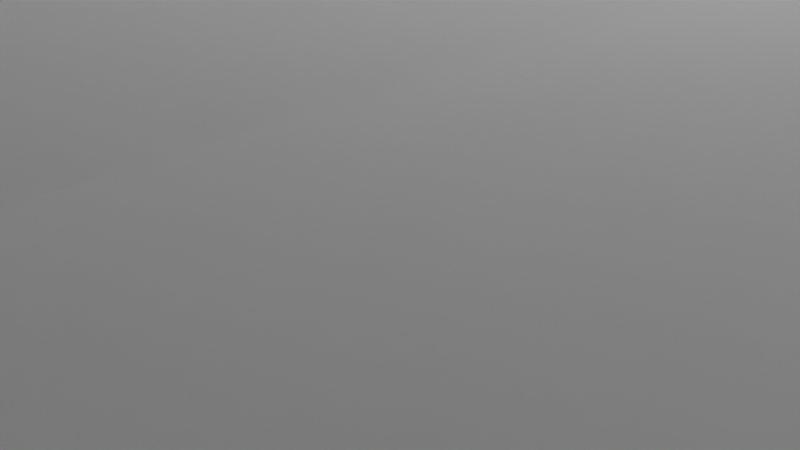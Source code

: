 # Source: blndr-cs.blend  (saved by Blender 4.2.66; exported with 4.5.12 LTS)
import bpy
from mathutils import Matrix  # noqa: F401  (used for matrix-valued properties, if any)

bpy.ops.wm.read_factory_settings(use_empty=True)
scene = bpy.context.scene
scene.name = 'Scene'

# ---- collections
col_collection = bpy.data.collections.new('Collection'); scene.collection.children.link(col_collection)
col_ref_img = bpy.data.collections.new('ref_img'); scene.collection.children.link(col_ref_img)
col_casa = bpy.data.collections.new('casa'); scene.collection.children.link(col_casa)
col_telattice = bpy.data.collections.new('telattice'); scene.collection.children.link(col_telattice)
col_telattice_001 = bpy.data.collections.new('telattice.001'); scene.collection.children.link(col_telattice_001)

# ---- world
world_world = bpy.data.worlds.new('World'); scene.world = world_world
world_world.use_nodes = True; world_world.node_tree.nodes.clear()
_N = world_world.node_tree.nodes; _L = world_world.node_tree.links
n0 = _N.new('ShaderNodeOutputWorld'); n0.name = 'World Output'; n0.location = (300, 300)
n1 = _N.new('ShaderNodeBackground'); n1.name = 'Background'; n1.location = (10, 300)
n1.inputs[0].default_value = (0.05088, 0.05088, 0.05088, 1.0)
_L.new(n1.outputs[0], n0.inputs[0])
n0.is_active_output = True
world_world.color = (0.05088, 0.05088, 0.05088)
world_world.sun_shadow_jitter_overblur = 0.0

# ---- cameras
cam_camera = bpy.data.cameras.new('Camera')
cam_camera.clip_end = 100.0
cam_camera.ortho_scale = 7.314

# ---- lights
light_light = bpy.data.lights.new('Light', 'POINT')
light_light.energy = 1000.0
light_light.shadow_soft_size = 0.1

# ---- meshes
me_cube_001 = bpy.data.meshes.new('Cube.001')
me_cube_001.from_pydata([(-9.99, -4.5, -3.0), (-9.99, -4.5, 3.0), (-9.99, 4.5, -3.0), (-9.99, 4.5, 3.0), (0.0, 4.5, -3.0), (0.0, 4.5, 3.0), (0.0, -4.5, -3.0), (0.0, -4.5, 3.0), (-9.99, -4.5, -2.33), (-9.99, 4.5, -2.33), (0.0, -4.5, -2.33), (0.0, 4.5, -2.33), (-1.283, 4.5, -3.0), (-1.283, -4.5, 3.0), (-1.283, 4.5, 3.0), (-1.283, 4.5, -2.33), (-1.283, -4.5, -2.33), (-9.99, 4.5, -2.665), (0.0, -4.5, -2.665), (0.0, 4.5, -2.665), (-9.99, -4.5, -2.665), (-1.283, -4.5, -2.665), (-1.283, 4.5, -2.665), (-1.283, -4.5, -3.0), (-1.283, -5.001, -3.0), (0.0, -5.001, -3.0), (0.0, -5.001, -2.665), (-1.283, -5.001, -2.665), (-11.05, -5.346, -2.996), (-11.05, -5.346, -2.332), (-11.05, 5.346, -2.996), (-11.05, 5.346, -2.332), (0.0, 5.346, -2.996), (0.0, 5.346, -2.332), (-1.282, 5.346, -2.996), (-1.282, -5.346, -2.332), (-1.282, 5.346, -2.332), (-1.282, -5.346, -2.996), (0.0, -4.506, -2.332), (-9.005, -5.006, -2.997), (-9.005, -5.346, -2.996), (-9.99, -4.5, -0.3791), (-9.99, 4.5, -0.3791), (0.0, -4.5, -0.3791), (0.0, 4.5, -0.3791), (-1.283, 4.5, -0.3791), (-1.283, -4.5, -0.3791), (-9.99, 4.5, -0.3791), (-9.99, 4.5, -2.33), (0.0, -4.5, -0.3791), (0.0, -4.5, -2.33), (0.0, 4.5, -0.3791), (0.0, 4.5, -2.33), (-1.283, 4.5, -2.33), (-1.283, -4.5, -2.33), (-9.99, -4.5, -2.33), (-1.283, 4.5, -0.3791), (-1.283, -4.5, -0.3791), (-9.99, -4.5, -0.3791), (-10.43, 4.82, -0.6975), (-10.43, 4.82, -2.33), (0.0, -4.82, -0.6975), (0.0, -4.82, -2.33), (0.0, 4.82, -0.6975), (0.0, 4.82, -2.33), (-1.107, 4.82, -2.33), (-1.107, -4.82, -2.33), (-10.43, -4.82, -2.33), (-1.107, 4.82, -0.6975), (-1.107, -4.82, -0.6975), (-10.43, -4.82, -0.6975)], [(33, 38)], [(41, 1, 3, 42), (46, 13, 1, 41), (14, 3, 1, 13), (12, 4, 6, 23), (45, 14, 5, 44), (22, 15, 11, 19), (21, 16, 8, 20), (20, 8, 9, 17), (18, 10, 16, 21), (17, 9, 15, 22), (42, 3, 14, 45), (2, 12, 23, 0), (5, 14, 13, 7), (43, 7, 13, 46), (2, 17, 22, 12), (34, 12, 2, 30), (0, 20, 17, 2), (23, 21, 20, 0), (12, 22, 19, 4), (18, 21, 27, 26), (32, 4, 12, 34), (31, 9, 15, 36), (25, 26, 27, 24), (21, 23, 24, 27), (23, 6, 25, 24), (30, 2, 0, 28), (37, 35, 29, 28, 40), (28, 29, 31, 30), (34, 36, 33, 32), (30, 31, 36, 34), (16, 35, 27, 21), (31, 29, 8, 9), (37, 35, 27, 24), (35, 16, 8, 29), (0, 23, 24, 39), (36, 15, 11, 33), (39, 24, 37, 40), (40, 28, 0, 39), (8, 16, 54, 55), (45, 44, 51, 56), (16, 10, 50, 54), (11, 15, 53, 52), (42, 45, 56, 47), (57, 58, 70, 69), (54, 50, 62, 66), (52, 53, 65, 64), (56, 51, 63, 68), (53, 48, 60, 65), (46, 41, 58, 57), (9, 8, 55, 48), (43, 46, 57, 49), (41, 42, 47, 58), (15, 9, 48, 53), (62, 61, 69, 66), (60, 59, 68, 65), (65, 68, 63, 64), (66, 69, 70, 67), (67, 70, 59, 60), (55, 54, 66, 67), (49, 57, 69, 61), (58, 47, 59, 70), (48, 55, 67, 60), (47, 56, 68, 59)])
_uv = me_cube_001.uv_layers.new(name='UVMap')
_uv.uv.foreach_set('vector', [0.4832, 0.0, 0.625, 0.0, 0.625, 0.25, 0.4832, 0.25, 0.4832, 0.891, 0.625, 0.891, 0.625, 1.0, 0.4832, 1.0, 0.766, 0.5, 0.875, 0.5, 0.875, 0.75, 0.766, 0.75, 0.234, 0.5, 0.25, 0.5, 0.25, 0.75, 0.234, 0.75, 0.4832, 0.359, 0.625, 0.359, 0.625, 0.375, 0.4832, 0.375, 0.3881, 0.359, 0.4013, 0.359, 0.4013, 0.375, 0.3881, 0.375, 0.3881, 0.891, 0.4013, 0.891, 0.4013, 1.0, 0.3881, 1.0, 0.3881, 0.0, 0.4013, 0.0, 0.4013, 0.25, 0.3881, 0.25, 0.3881, 0.875, 0.4013, 0.875, 0.4013, 0.891, 0.3881, 0.891, 0.3881, 0.25, 0.4013, 0.25, 0.4013, 0.359, 0.3881, 0.359, 0.4832, 0.25, 0.625, 0.25, 0.625, 0.359, 0.4832, 0.359, 0.125, 0.5, 0.234, 0.5, 0.234, 0.75, 0.125, 0.75, 0.75, 0.5, 0.766, 0.5, 0.766, 0.75, 0.75, 0.75, 0.4832, 0.875, 0.625, 0.875, 0.625, 0.891, 0.4832, 0.891, 0.375, 0.25, 0.3881, 0.25, 0.3881, 0.359, 0.375, 0.359, 0.0, 0.0, 0.0, 0.0, 0.0, 0.0, 0.0, 0.0, 0.375, 0.0, 0.3881, 0.0, 0.3881, 0.25, 0.375, 0.25, 0.375, 0.891, 0.3881, 0.891, 0.3881, 1.0, 0.375, 1.0, 0.375, 0.359, 0.3881, 0.359, 0.3881, 0.375, 0.375, 0.375, 0.3881, 0.875, 0.3881, 0.891, 0.3881, 0.891, 0.3881, 0.875, 0.0, 0.0, 0.0, 0.0, 0.0, 0.0, 0.0, 0.0, 0.0, 0.0, 0.0, 0.0, 0.0, 0.0, 0.0, 0.0, 0.375, 0.875, 0.3881, 0.875, 0.3881, 0.891, 0.375, 0.891, 0.3881, 0.891, 0.375, 0.891, 0.375, 0.891, 0.3881, 0.891, 0.234, 0.75, 0.25, 0.75, 0.25, 0.75, 0.234, 0.75, 0.0, 0.0, 0.0, 0.0, 0.0, 0.0, 0.0, 0.0, 0.375, 0.8895, 0.625, 0.8895, 0.625, 1.0, 0.375, 1.0, 0.375, 0.9768, 0.375, 1.0, 0.625, 1.0, 0.625, 0.25, 0.375, 0.25, 0.375, 0.3605, 0.625, 0.3605, 0.625, 0.375, 0.375, 0.375, 0.375, 0.25, 0.625, 0.25, 0.625, 0.3605, 0.375, 0.3605, 0.0, 0.0, 0.0, 0.0, 0.0, 0.0, 0.0, 0.0, 0.625, 0.25, 0.625, 1.0, 0.4013, 0.0, 0.4013, 0.25, 0.375, 0.8895, 0.625, 0.8895, 0.3881, 0.891, 0.375, 0.891, 0.0, 0.0, 0.0, 0.0, 0.0, 0.0, 0.0, 0.0, 0.0, 0.0, 0.0, 0.0, 0.0, 0.0, 0.0, 0.0, 0.0, 0.0, 0.0, 0.0, 0.0, 0.0, 0.0, 0.0, 0.0, 0.0, 0.0, 0.0, 0.0, 0.0, 0.0, 0.0, 0.0, 0.0, 0.0, 0.0, 0.0, 0.0, 0.0, 0.0, 0.0, 0.0, 0.0, 0.0, 0.0, 0.0, 0.0, 0.0, 0.4832, 0.359, 0.4832, 0.375, 0.4832, 0.375, 0.4832, 0.359, 0.4013, 0.891, 0.4013, 0.875, 0.4013, 0.875, 0.4013, 0.891, 0.0, 0.0, 0.0, 0.0, 0.0, 0.0, 0.0, 0.0, 0.4832, 0.25, 0.4832, 0.359, 0.4832, 0.359, 0.4832, 0.25, 0.4832, 0.891, 0.4832, 1.0, 0.4698, 1.0, 0.4698, 0.891, 0.4013, 0.891, 0.4013, 0.875, 0.4013, 0.875, 0.4013, 0.891, 0.0, 0.0, 0.0, 0.0, 0.0, 0.0, 0.0, 0.0, 0.4832, 0.359, 0.4832, 0.375, 0.4698, 0.375, 0.4698, 0.359, 0.0, 0.0, 0.0, 0.0, 0.0, 0.0, 0.0, 0.0, 0.4832, 0.891, 0.4832, 1.0, 0.4832, 1.0, 0.4832, 0.891, 0.4013, 0.25, 0.4013, 0.0, 0.4013, 0.0, 0.4013, 0.25, 0.4832, 0.875, 0.4832, 0.891, 0.4832, 0.891, 0.4832, 0.875, 0.4832, 0.0, 0.4832, 0.25, 0.4832, 0.25, 0.4832, 0.0, 0.0, 0.0, 0.0, 0.0, 0.0, 0.0, 0.0, 0.0, 0.4013, 0.875, 0.4698, 0.875, 0.4698, 0.891, 0.4013, 0.891, 0.4013, 0.25, 0.4698, 0.25, 0.4698, 0.359, 0.4013, 0.359, 0.4013, 0.359, 0.4698, 0.359, 0.4698, 0.375, 0.4013, 0.375, 0.4013, 0.891, 0.4698, 0.891, 0.4698, 1.0, 0.4013, 1.0, 0.4013, 0.0, 0.4698, 0.0, 0.4698, 0.25, 0.4013, 0.25, 0.0, 0.0, 0.0, 0.0, 0.0, 0.0, 0.0, 0.0, 0.4832, 0.875, 0.4832, 0.891, 0.4698, 0.891, 0.4698, 0.875, 0.4832, 0.0, 0.4832, 0.25, 0.4698, 0.25, 0.4698, 0.0, 0.4013, 0.25, 0.4013, 0.0, 0.4013, 0.0, 0.4013, 0.25, 0.4832, 0.25, 0.4832, 0.359, 0.4698, 0.359, 0.4698, 0.25])
me_cube_001.update()
me_cylinder = bpy.data.meshes.new('Cylinder')
me_cylinder.from_pydata([(-10.16, -3.892, -0.4287), (-9.528, -4.155, -0.4287), (-9.455, -4.082, 0.9567), (-9.265, -4.79, -0.4287), (-9.162, -4.79, 0.9567), (-9.528, -5.424, -0.4287), (-9.455, -5.497, 0.9567), (-10.16, -5.687, -0.4287), (-10.8, -5.424, -0.4287), (-11.06, -4.79, -0.4287), (-11.16, -4.79, 0.9567), (-10.8, -4.155, -0.4287), (-10.87, -4.082, 0.9567), (-10.16, -3.79, 0.9567), (-10.16, -5.79, 0.9567), (-10.87, -5.497, 0.9567), (-8.698, -4.79, 1.437), (-9.127, -3.754, 1.437), (-9.127, -5.825, 1.437), (-11.2, -3.754, 1.437), (-11.63, -4.79, 1.437), (-11.2, -5.825, 1.437), (-10.16, -6.253, 1.437), (-10.16, -3.326, 1.437), (-11.2, -3.754, 1.021), (-10.16, -3.326, 1.021), (-11.63, -4.79, 1.021), (-9.127, -5.825, 1.021), (-10.16, -6.253, 1.021), (-11.2, -5.825, 1.021), (-9.127, -3.754, 1.021), (-8.698, -4.79, 1.021), (-10.16, -3.729, 1.477), (-10.16, -5.85, 1.477), (-10.91, -5.54, 1.477), (-11.22, -4.79, 1.477), (-10.91, -4.04, 1.477), (-9.412, -5.54, 1.477), (-9.412, -4.04, 1.477), (-9.101, -4.79, 1.477), (-9.595, -4.222, 0.3302), (-9.36, -4.79, 0.3302), (-9.595, -5.357, 0.3302), (-10.96, -4.79, 0.3302), (-10.73, -4.222, 0.3302), (-10.16, -3.987, 0.3302), (-10.16, -5.592, 0.3302), (-10.73, -5.357, 0.3302), (-11.0, -3.951, -0.4287), (-11.35, -4.79, -0.4287), (-11.0, -5.628, -0.4287), (-10.16, -5.975, -0.4287), (-9.324, -5.628, -0.4287), (-8.976, -4.79, -0.4287), (-9.324, -3.951, -0.4287), (-10.16, -3.604, -0.4287), (-11.13, -3.822, -0.6589), (-11.53, -4.79, -0.6589), (-11.13, -5.757, -0.6589), (-10.16, -6.157, -0.6589), (-9.195, -5.757, -0.6589), (-8.794, -4.79, -0.6589), (-9.195, -3.822, -0.6589), (-10.16, -3.422, -0.6589), (-11.05, -3.903, -0.6972), (-11.42, -4.79, -0.6972), (-11.05, -5.676, -0.6972), (-10.16, -6.043, -0.6972), (-9.276, -5.676, -0.6972), (-8.909, -4.79, -0.6972), (-9.276, -3.903, -0.6972), (-10.16, -3.536, -0.6972), (-11.05, -3.903, -0.6972), (-11.42, -4.79, -0.6972), (-11.05, -5.676, -0.6972), (-10.16, -6.043, -0.6972), (-9.276, -5.676, -0.6972), (-8.909, -4.79, -0.6972), (-9.276, -3.903, -0.6972), (-10.16, -3.536, -0.6972), (-11.1, -3.857, -1.125), (-11.48, -4.79, -1.125), (-11.1, -5.723, -1.125), (-10.16, -6.109, -1.125), (-9.229, -5.723, -1.125), (-8.843, -4.79, -1.125), (-9.229, -3.857, -1.125), (-10.16, -3.47, -1.125), (-11.78, -4.79, -1.001), (-11.31, -5.934, -1.001), (-10.16, -3.171, -1.001), (-11.31, -3.645, -1.001), (-9.017, -3.645, -1.001), (-9.017, -5.934, -1.001), (-8.543, -4.79, -1.001), (-10.16, -6.408, -1.001), (-11.59, -3.366, -1.125), (-12.17, -4.79, -1.125), (-11.59, -6.213, -1.125), (-10.16, -6.802, -1.125), (-8.739, -6.213, -1.125), (-8.149, -4.79, -1.125), (-8.739, -3.366, -1.125), (-10.16, -2.777, -1.125), (-11.59, -3.366, -1.513), (-12.17, -4.79, -1.513), (-11.59, -6.213, -1.513), (-10.16, -6.802, -1.513), (-8.739, -6.213, -1.513), (-8.149, -4.79, -1.513), (-8.739, -3.366, -1.513), (-10.16, -2.777, -1.513), (-10.16, -4.79, 1.477), (-10.16, -4.79, -1.513)], [], [(45, 13, 2, 40), (40, 41, 3, 1), (41, 42, 5, 3), (42, 46, 7, 5), (46, 14, 15, 47), (47, 15, 10, 43), (44, 12, 13, 45), (43, 44, 11, 9), (25, 24, 19, 23), (24, 26, 20, 19), (28, 27, 18, 22), (29, 28, 22, 21), (26, 29, 21, 20), (30, 25, 23, 17), (27, 31, 16, 18), (31, 30, 17, 16), (16, 17, 38, 39), (4, 2, 30, 31), (6, 4, 31, 27), (2, 13, 25, 30), (10, 15, 29, 26), (15, 14, 28, 29), (14, 6, 27, 28), (12, 10, 26, 24), (19, 20, 35, 36), (17, 23, 32, 38), (20, 21, 34, 35), (18, 16, 39, 37), (21, 22, 33, 34), (22, 18, 37, 33), (23, 19, 36, 32), (13, 12, 24, 25), (10, 12, 44, 43), (11, 44, 45, 0), (8, 47, 43, 9), (7, 46, 47, 8), (6, 14, 46, 42), (4, 6, 42, 41), (2, 4, 41, 40), (0, 45, 40, 1), (7, 8, 50, 51), (9, 11, 48, 49), (11, 0, 55, 48), (1, 3, 53, 54), (3, 5, 52, 53), (5, 7, 51, 52), (8, 9, 49, 50), (0, 1, 54, 55), (52, 51, 59, 60), (50, 49, 57, 58), (48, 55, 63, 56), (55, 54, 62, 63), (53, 52, 60, 61), (51, 50, 58, 59), (49, 48, 56, 57), (54, 53, 61, 62), (57, 56, 64, 65), (62, 61, 69, 70), (60, 59, 67, 68), (58, 57, 65, 66), (56, 63, 71, 64), (63, 62, 70, 71), (61, 60, 68, 69), (59, 58, 66, 67), (71, 70, 78, 79), (69, 68, 76, 77), (67, 66, 74, 75), (65, 64, 72, 73), (70, 69, 77, 78), (68, 67, 75, 76), (66, 65, 73, 74), (64, 71, 79, 72), (89, 88, 81, 82), (91, 90, 87, 80), (90, 92, 86, 87), (94, 93, 84, 85), (95, 89, 82, 83), (88, 91, 80, 81), (92, 94, 85, 86), (93, 95, 83, 84), (76, 75, 95, 93), (78, 77, 94, 92), (73, 72, 91, 88), (75, 74, 89, 95), (77, 76, 93, 94), (79, 78, 92, 90), (72, 79, 90, 91), (74, 73, 88, 89), (86, 85, 101, 102), (84, 83, 99, 100), (82, 81, 97, 98), (80, 87, 103, 96), (87, 86, 102, 103), (85, 84, 100, 101), (83, 82, 98, 99), (81, 80, 96, 97), (103, 102, 110, 111), (101, 100, 108, 109), (99, 98, 106, 107), (97, 96, 104, 105), (102, 101, 109, 110), (100, 99, 107, 108), (98, 97, 105, 106), (96, 103, 111, 104), (36, 35, 112, 32), (35, 34, 33, 112), (32, 112, 39, 38), (112, 33, 37, 39), (110, 109, 113, 111), (109, 108, 107, 113), (111, 113, 105, 104), (113, 107, 106, 105)])
_uv = me_cylinder.uv_layers.new(name='UVMap')
_uv.uv.foreach_set('vector', [1.0, 0.75, 1.0, 1.0, 0.875, 1.0, 0.875, 0.75, 0.875, 0.75, 0.75, 0.75, 0.75, 0.5, 0.875, 0.5, 0.75, 0.75, 0.625, 0.75, 0.625, 0.5, 0.75, 0.5, 0.625, 0.75, 0.5, 0.75, 0.5, 0.5, 0.625, 0.5, 0.5, 0.75, 0.5, 1.0, 0.375, 1.0, 0.375, 0.75, 0.375, 0.75, 0.375, 1.0, 0.25, 1.0, 0.25, 0.75, 0.125, 0.75, 0.125, 1.0, 0.0, 1.0, 0.0, 0.75, 0.25, 0.75, 0.125, 0.75, 0.125, 0.5, 0.25, 0.5, 0.0, 1.0, 0.125, 1.0, 0.125, 1.0, 0.0, 1.0, 0.125, 1.0, 0.25, 1.0, 0.25, 1.0, 0.125, 1.0, 0.5, 1.0, 0.625, 1.0, 0.625, 1.0, 0.5, 1.0, 0.375, 1.0, 0.5, 1.0, 0.5, 1.0, 0.375, 1.0, 0.25, 1.0, 0.375, 1.0, 0.375, 1.0, 0.25, 1.0, 0.875, 1.0, 1.0, 1.0, 1.0, 1.0, 0.875, 1.0, 0.625, 1.0, 0.75, 1.0, 0.75, 1.0, 0.625, 1.0, 0.75, 1.0, 0.875, 1.0, 0.875, 1.0, 0.75, 1.0, 0.75, 1.0, 0.875, 1.0, 0.875, 1.0, 0.75, 1.0, 0.75, 1.0, 0.875, 1.0, 0.875, 1.0, 0.75, 1.0, 0.625, 1.0, 0.75, 1.0, 0.75, 1.0, 0.625, 1.0, 0.875, 1.0, 1.0, 1.0, 1.0, 1.0, 0.875, 1.0, 0.25, 1.0, 0.375, 1.0, 0.375, 1.0, 0.25, 1.0, 0.375, 1.0, 0.5, 1.0, 0.5, 1.0, 0.375, 1.0, 0.5, 1.0, 0.625, 1.0, 0.625, 1.0, 0.5, 1.0, 0.125, 1.0, 0.25, 1.0, 0.25, 1.0, 0.125, 1.0, 0.125, 1.0, 0.25, 1.0, 0.25, 1.0, 0.125, 1.0, 0.875, 1.0, 1.0, 1.0, 1.0, 1.0, 0.875, 1.0, 0.25, 1.0, 0.375, 1.0, 0.375, 1.0, 0.25, 1.0, 0.625, 1.0, 0.75, 1.0, 0.75, 1.0, 0.625, 1.0, 0.375, 1.0, 0.5, 1.0, 0.5, 1.0, 0.375, 1.0, 0.5, 1.0, 0.625, 1.0, 0.625, 1.0, 0.5, 1.0, 0.0, 1.0, 0.125, 1.0, 0.125, 1.0, 0.0, 1.0, 0.0, 1.0, 0.125, 1.0, 0.125, 1.0, 0.0, 1.0, 0.25, 1.0, 0.125, 1.0, 0.125, 0.75, 0.25, 0.75, 0.125, 0.5, 0.125, 0.75, 0.0, 0.75, 0.0, 0.5, 0.375, 0.5, 0.375, 0.75, 0.25, 0.75, 0.25, 0.5, 0.5, 0.5, 0.5, 0.75, 0.375, 0.75, 0.375, 0.5, 0.625, 1.0, 0.5, 1.0, 0.5, 0.75, 0.625, 0.75, 0.75, 1.0, 0.625, 1.0, 0.625, 0.75, 0.75, 0.75, 0.875, 1.0, 0.75, 1.0, 0.75, 0.75, 0.875, 0.75, 1.0, 0.5, 1.0, 0.75, 0.875, 0.75, 0.875, 0.5, 0.5, 0.5, 0.375, 0.5, 0.375, 0.5, 0.5, 0.5, 0.25, 0.5, 0.125, 0.5, 0.125, 0.5, 0.25, 0.5, 0.125, 0.5, 0.0, 0.5, 0.0, 0.5, 0.125, 0.5, 0.875, 0.5, 0.75, 0.5, 0.75, 0.5, 0.875, 0.5, 0.75, 0.5, 0.625, 0.5, 0.625, 0.5, 0.75, 0.5, 0.625, 0.5, 0.5, 0.5, 0.5, 0.5, 0.625, 0.5, 0.375, 0.5, 0.25, 0.5, 0.25, 0.5, 0.375, 0.5, 1.0, 0.5, 0.875, 0.5, 0.875, 0.5, 1.0, 0.5, 0.625, 0.5, 0.5, 0.5, 0.5, 0.5, 0.625, 0.5, 0.375, 0.5, 0.25, 0.5, 0.25, 0.5, 0.375, 0.5, 0.125, 0.5, 0.0, 0.5, 0.0, 0.5, 0.125, 0.5, 1.0, 0.5, 0.875, 0.5, 0.875, 0.5, 1.0, 0.5, 0.75, 0.5, 0.625, 0.5, 0.625, 0.5, 0.75, 0.5, 0.5, 0.5, 0.375, 0.5, 0.375, 0.5, 0.5, 0.5, 0.25, 0.5, 0.125, 0.5, 0.125, 0.5, 0.25, 0.5, 0.875, 0.5, 0.75, 0.5, 0.75, 0.5, 0.875, 0.5, 0.25, 0.5, 0.125, 0.5, 0.125, 0.5, 0.25, 0.5, 0.875, 0.5, 0.75, 0.5, 0.75, 0.5, 0.875, 0.5, 0.625, 0.5, 0.5, 0.5, 0.5, 0.5, 0.625, 0.5, 0.375, 0.5, 0.25, 0.5, 0.25, 0.5, 0.375, 0.5, 0.125, 0.5, 0.0, 0.5, 0.0, 0.5, 0.125, 0.5, 1.0, 0.5, 0.875, 0.5, 0.875, 0.5, 1.0, 0.5, 0.75, 0.5, 0.625, 0.5, 0.625, 0.5, 0.75, 0.5, 0.5, 0.5, 0.375, 0.5, 0.375, 0.5, 0.5, 0.5, 1.0, 0.5, 0.875, 0.5, 0.875, 0.5, 1.0, 0.5, 0.75, 0.5, 0.625, 0.5, 0.625, 0.5, 0.75, 0.5, 0.5, 0.5, 0.375, 0.5, 0.375, 0.5, 0.5, 0.5, 0.25, 0.5, 0.125, 0.5, 0.125, 0.5, 0.25, 0.5, 0.875, 0.5, 0.75, 0.5, 0.75, 0.5, 0.875, 0.5, 0.625, 0.5, 0.5, 0.5, 0.5, 0.5, 0.625, 0.5, 0.375, 0.5, 0.25, 0.5, 0.25, 0.5, 0.375, 0.5, 0.125, 0.5, 0.0, 0.5, 0.0, 0.5, 0.125, 0.5, 0.375, 0.5, 0.25, 0.5, 0.25, 0.5, 0.375, 0.5, 0.125, 0.5, 0.0, 0.5, 0.0, 0.5, 0.125, 0.5, 1.0, 0.5, 0.875, 0.5, 0.875, 0.5, 1.0, 0.5, 0.75, 0.5, 0.625, 0.5, 0.625, 0.5, 0.75, 0.5, 0.5, 0.5, 0.375, 0.5, 0.375, 0.5, 0.5, 0.5, 0.25, 0.5, 0.125, 0.5, 0.125, 0.5, 0.25, 0.5, 0.875, 0.5, 0.75, 0.5, 0.75, 0.5, 0.875, 0.5, 0.625, 0.5, 0.5, 0.5, 0.5, 0.5, 0.625, 0.5, 0.625, 0.5, 0.5, 0.5, 0.5, 0.5, 0.625, 0.5, 0.875, 0.5, 0.75, 0.5, 0.75, 0.5, 0.875, 0.5, 0.25, 0.5, 0.125, 0.5, 0.125, 0.5, 0.25, 0.5, 0.5, 0.5, 0.375, 0.5, 0.375, 0.5, 0.5, 0.5, 0.75, 0.5, 0.625, 0.5, 0.625, 0.5, 0.75, 0.5, 1.0, 0.5, 0.875, 0.5, 0.875, 0.5, 1.0, 0.5, 0.125, 0.5, 0.0, 0.5, 0.0, 0.5, 0.125, 0.5, 0.375, 0.5, 0.25, 0.5, 0.25, 0.5, 0.375, 0.5, 0.875, 0.5, 0.75, 0.5, 0.75, 0.5, 0.875, 0.5, 0.625, 0.5, 0.5, 0.5, 0.5, 0.5, 0.625, 0.5, 0.375, 0.5, 0.25, 0.5, 0.25, 0.5, 0.375, 0.5, 0.125, 0.5, 0.0, 0.5, 0.0, 0.5, 0.125, 0.5, 1.0, 0.5, 0.875, 0.5, 0.875, 0.5, 1.0, 0.5, 0.75, 0.5, 0.625, 0.5, 0.625, 0.5, 0.75, 0.5, 0.5, 0.5, 0.375, 0.5, 0.375, 0.5, 0.5, 0.5, 0.25, 0.5, 0.125, 0.5, 0.125, 0.5, 0.25, 0.5, 1.0, 0.5, 0.875, 0.5, 0.875, 0.5, 1.0, 0.5, 0.75, 0.5, 0.625, 0.5, 0.625, 0.5, 0.75, 0.5, 0.5, 0.5, 0.375, 0.5, 0.375, 0.5, 0.5, 0.5, 0.25, 0.5, 0.125, 0.5, 0.125, 0.5, 0.25, 0.5, 0.875, 0.5, 0.75, 0.5, 0.75, 0.5, 0.875, 0.5, 0.625, 0.5, 0.5, 0.5, 0.5, 0.5, 0.625, 0.5, 0.375, 0.5, 0.25, 0.5, 0.25, 0.5, 0.375, 0.5, 0.125, 0.5, 0.0, 0.5, 0.0, 0.5, 0.125, 0.5, 0.125, 1.0, 0.25, 1.0, 0.375, 1.0, 0.0, 1.0, 0.25, 1.0, 0.375, 1.0, 0.5, 1.0, 0.375, 1.0, 1.0, 1.0, 0.625, 1.0, 0.75, 1.0, 0.875, 1.0, 0.625, 1.0, 0.5, 1.0, 0.625, 1.0, 0.75, 1.0, 0.875, 0.5, 0.75, 0.5, 0.625, 0.5, 1.0, 0.5, 0.75, 0.5, 0.625, 0.5, 0.5, 0.5, 0.625, 0.5, 0.0, 0.5, 0.375, 0.5, 0.25, 0.5, 0.125, 0.5, 0.375, 0.5, 0.5, 0.5, 0.375, 0.5, 0.25, 0.5])
me_cylinder.update()
me_plane = bpy.data.meshes.new('Plane')
me_plane.from_pydata([(-1.078, -0.5635, 0.0413), (-1.078, 0.5635, 0.0413), (-1.078, 0.5635, 0.09093), (-1.078, -0.5635, 0.09093), (0.0, -0.5635, -0.003497), (0.0, 0.5635, -0.003497), (0.0, -0.5635, 0.03909), (0.0, 0.5635, 0.03909), (-0.5597, 0.5635, 0.00519), (-0.5597, 0.5635, 0.04777), (-0.5597, -0.5635, 0.00519), (-0.5597, -0.5635, 0.04777), (-1.131, -3.884e-10, 0.04531), (-1.131, 1.711e-12, 0.09093), (0.0, 1.711e-12, 0.03909), (0.0, 1.711e-12, -0.003497), (-0.5597, 1.71e-12, 0.00519), (-0.5597, 1.711e-12, 0.04777)], [], [(12, 0, 3, 13), (8, 1, 2, 9), (10, 4, 6, 11), (17, 14, 7, 9), (16, 8, 5, 15), (12, 1, 8, 16), (13, 17, 9, 2), (0, 10, 11, 3), (5, 8, 9, 7), (3, 11, 17, 13), (0, 12, 16, 10), (10, 16, 15, 4), (11, 6, 14, 17), (1, 12, 13, 2)])
_uv = me_plane.uv_layers.new(name='UVMap')
_uv.uv.foreach_set('vector', [0.0, 0.5, 0.0, 0.0, 0.0, 0.0, 0.0, 0.5, 0.25, 1.0, 0.0, 1.0, 0.0, 1.0, 0.25, 1.0, 0.25, 0.0, 0.5, 0.0, 0.5, 0.0, 0.25, 0.0, 0.25, 0.5, 0.5, 0.5, 0.5, 1.0, 0.25, 1.0, 0.25, 0.5, 0.25, 1.0, 0.5, 1.0, 0.5, 0.5, 0.0, 0.5, 0.0, 1.0, 0.25, 1.0, 0.25, 0.5, 0.0, 0.5, 0.25, 0.5, 0.25, 1.0, 0.0, 1.0, 0.0, 0.0, 0.25, 0.0, 0.25, 0.0, 0.0, 0.0, 0.5, 1.0, 0.25, 1.0, 0.25, 1.0, 0.5, 1.0, 0.0, 0.0, 0.25, 0.0, 0.25, 0.5, 0.0, 0.5, 0.0, 0.0, 0.0, 0.5, 0.25, 0.5, 0.25, 0.0, 0.25, 0.0, 0.25, 0.5, 0.5, 0.5, 0.5, 0.0, 0.25, 0.0, 0.5, 0.0, 0.5, 0.5, 0.25, 0.5, 0.0, 1.0, 0.0, 0.5, 0.0, 0.5, 0.0, 1.0])
me_plane.update()
me_plane_001 = bpy.data.meshes.new('Plane.001')
me_plane_001.from_pydata([(-1.187, 0.6736, 0.1268), (-1.187, -0.6736, 0.1268), (0.0, -0.6736, -0.02382), (0.0, 0.6736, -0.02382), (0.0, -0.6736, 0.06809), (0.0, 0.6736, 0.06809), (-0.5577, 0.6736, 0.07667), (-0.5577, -0.6736, 0.07667), (-1.187, 0.6736, 0.03484), (-1.187, -0.6736, 0.03484), (-0.5617, 0.6736, -0.01503), (-0.5617, -0.6736, -0.01503), (-1.24, -4.275e-10, 0.03921), (-1.24, -4.129e-10, 0.131), (0.0, 4.426e-12, 0.06809), (-0.5577, 4.426e-12, 0.07667), (-0.5617, 4.426e-12, -0.01503), (0.0, 4.426e-12, -0.02382)], [], [(12, 9, 1, 13), (10, 8, 0, 6), (11, 2, 4, 7), (15, 14, 5, 6), (13, 15, 6, 0), (9, 11, 7, 1), (3, 10, 6, 5), (12, 8, 10, 16), (17, 16, 10, 3), (2, 11, 16, 17), (9, 12, 16, 11), (1, 7, 15, 13), (7, 4, 14, 15), (8, 12, 13, 0)])
_uv = me_plane_001.uv_layers.new(name='UVMap')
_uv.uv.foreach_set('vector', [0.0, 0.5, 0.0, 0.0, 0.0, 0.0, 0.0, 0.5, 0.25, 1.0, 0.0, 1.0, 0.0, 1.0, 0.25, 1.0, 0.25, 0.0, 0.5, 0.0, 0.5, 0.0, 0.25, 0.0, 0.25, 0.5, 0.5, 0.5, 0.5, 1.0, 0.25, 1.0, 0.0, 0.5, 0.25, 0.5, 0.25, 1.0, 0.0, 1.0, 0.0, 0.0, 0.25, 0.0, 0.25, 0.0, 0.0, 0.0, 0.5, 1.0, 0.25, 1.0, 0.25, 1.0, 0.5, 1.0, 0.0, 0.5, 0.0, 1.0, 0.25, 1.0, 0.25, 0.5, 0.5, 0.5, 0.25, 0.5, 0.25, 1.0, 0.5, 1.0, 0.5, 0.0, 0.25, 0.0, 0.25, 0.5, 0.5, 0.5, 0.0, 0.0, 0.0, 0.5, 0.25, 0.5, 0.25, 0.0, 0.0, 0.0, 0.25, 0.0, 0.25, 0.5, 0.0, 0.5, 0.25, 0.0, 0.5, 0.0, 0.5, 0.5, 0.25, 0.5, 0.0, 1.0, 0.0, 0.5, 0.0, 0.5, 0.0, 1.0])
me_plane_001.update()
me_cube = bpy.data.meshes.new('Cube')
me_cube.from_pydata([(-10.0, -2.314, 9.103), (-10.0, -1.0, 11.98), (-10.0, 2.314, 9.103), (-10.0, 1.0, 11.98), (0.0, 2.314, 8.758), (0.0, 1.0, 10.76), (0.0, -2.314, 8.758), (0.0, -1.0, 10.76)], [], [(0, 1, 3, 2), (6, 7, 1, 0), (5, 3, 1, 7), (2, 4, 6, 0), (2, 3, 5, 4)])
_uv = me_cube.uv_layers.new(name='UVMap')
_uv.uv.foreach_set('vector', [0.375, 0.0, 0.625, 0.0, 0.625, 0.25, 0.375, 0.25, 0.375, 0.875, 0.625, 0.875, 0.625, 1.0, 0.375, 1.0, 0.75, 0.5, 0.875, 0.5, 0.875, 0.75, 0.75, 0.75, 0.125, 0.5, 0.25, 0.5, 0.25, 0.75, 0.125, 0.75, 0.375, 0.25, 0.625, 0.25, 0.625, 0.375, 0.375, 0.375])
me_cube.update()
me_cylinder_005 = bpy.data.meshes.new('Cylinder.005')
me_cylinder_005.from_pydata([(-11.69, 5.263, 7.691), (-11.69, 5.417, 9.453), (-11.18, 5.05, 7.691), (-11.07, 5.159, 9.453), (-10.96, 4.536, 7.691), (-10.81, 4.536, 9.453), (-11.18, 4.022, 7.691), (-11.07, 3.913, 9.453), (-11.69, 3.809, 7.691), (-11.69, 3.655, 9.453), (-12.2, 4.022, 7.691), (-12.31, 3.913, 9.453), (-12.42, 4.536, 7.691), (-12.57, 4.536, 9.453), (-12.2, 5.05, 7.691), (-12.31, 5.159, 9.453), (-11.69, 5.263, 6.21), (-11.69, 5.417, 7.973), (-11.18, 5.05, 6.21), (-11.07, 5.159, 7.973), (-10.96, 4.536, 6.21), (-10.81, 4.536, 7.973), (-11.18, 4.022, 6.21), (-11.07, 3.913, 7.973), (-11.69, 3.809, 6.21), (-11.69, 3.655, 7.973), (-12.2, 4.022, 6.21), (-12.31, 3.913, 7.973), (-12.42, 4.536, 6.21), (-12.57, 4.536, 7.973), (-12.2, 5.05, 6.21), (-12.31, 5.159, 7.973), (-11.69, 5.293, 7.648), (-11.16, 5.071, 7.648), (-10.93, 4.536, 7.648), (-11.16, 4.001, 7.648), (-11.69, 3.779, 7.648), (-12.23, 4.001, 7.648), (-12.45, 4.536, 7.648), (-12.23, 5.071, 7.648), (-11.69, 5.327, 7.974), (-12.25, 3.977, 7.974), (-10.9, 4.536, 7.974), (-11.13, 5.096, 7.974), (-12.25, 5.096, 7.974), (-12.48, 4.536, 7.974), (-11.69, 3.745, 7.974), (-11.13, 3.977, 7.974), (-11.69, 5.263, 4.728), (-11.69, 5.417, 6.491), (-11.18, 5.05, 4.728), (-11.07, 5.159, 6.491), (-10.96, 4.536, 4.728), (-10.81, 4.536, 6.491), (-11.18, 4.022, 4.728), (-11.07, 3.913, 6.491), (-11.69, 3.809, 4.728), (-11.69, 3.655, 6.491), (-12.2, 4.022, 4.728), (-12.31, 3.913, 6.491), (-12.42, 4.536, 4.728), (-12.57, 4.536, 6.491), (-12.2, 5.05, 4.728), (-12.31, 5.159, 6.491), (-11.69, 5.293, 6.166), (-11.16, 5.071, 6.166), (-10.93, 4.536, 6.166), (-11.16, 4.001, 6.166), (-11.69, 3.779, 6.166), (-12.23, 4.001, 6.166), (-12.45, 4.536, 6.166), (-12.23, 5.071, 6.166), (-11.69, 5.327, 6.492), (-12.25, 3.977, 6.492), (-10.9, 4.536, 6.492), (-11.13, 5.096, 6.492), (-12.25, 5.096, 6.492), (-12.48, 4.536, 6.492), (-11.69, 3.745, 6.492), (-11.13, 3.977, 6.492), (-11.69, 5.263, 3.247), (-11.69, 5.417, 5.009), (-11.18, 5.05, 3.247), (-11.07, 5.159, 5.009), (-10.96, 4.536, 3.247), (-10.81, 4.536, 5.009), (-11.18, 4.022, 3.247), (-11.07, 3.913, 5.009), (-11.69, 3.809, 3.247), (-11.69, 3.655, 5.009), (-12.2, 4.022, 3.247), (-12.31, 3.913, 5.009), (-12.42, 4.536, 3.247), (-12.57, 4.536, 5.009), (-12.2, 5.05, 3.247), (-12.31, 5.159, 5.009), (-11.69, 5.293, 4.685), (-11.16, 5.071, 4.685), (-10.93, 4.536, 4.685), (-11.16, 4.001, 4.685), (-11.69, 3.779, 4.685), (-12.23, 4.001, 4.685), (-12.45, 4.536, 4.685), (-12.23, 5.071, 4.685), (-11.69, 5.327, 5.011), (-12.25, 3.977, 5.011), (-10.9, 4.536, 5.011), (-11.13, 5.096, 5.011), (-12.25, 5.096, 5.011), (-12.48, 4.536, 5.011), (-11.69, 3.745, 5.011), (-11.13, 3.977, 5.011), (-11.69, 5.263, 1.765), (-11.69, 5.417, 3.527), (-11.18, 5.05, 1.765), (-11.07, 5.159, 3.527), (-10.96, 4.536, 1.765), (-10.81, 4.536, 3.527), (-11.18, 4.022, 1.765), (-11.07, 3.913, 3.527), (-11.69, 3.809, 1.765), (-11.69, 3.655, 3.527), (-12.2, 4.022, 1.765), (-12.31, 3.913, 3.527), (-12.42, 4.536, 1.765), (-12.57, 4.536, 3.527), (-12.2, 5.05, 1.765), (-12.31, 5.159, 3.527), (-11.69, 5.293, 3.202), (-11.16, 5.071, 3.202), (-10.93, 4.536, 3.202), (-11.16, 4.001, 3.202), (-11.69, 3.779, 3.202), (-12.23, 4.001, 3.202), (-12.45, 4.536, 3.202), (-12.23, 5.071, 3.202), (-11.69, 5.327, 3.528), (-12.25, 3.977, 3.528), (-10.9, 4.536, 3.528), (-11.13, 5.096, 3.528), (-12.25, 5.096, 3.528), (-12.48, 4.536, 3.528), (-11.69, 3.745, 3.528), (-11.13, 3.977, 3.528), (-11.69, 5.263, 0.2832), (-11.69, 5.417, 2.046), (-11.18, 5.05, 0.2832), (-11.07, 5.159, 2.046), (-10.96, 4.536, 0.2832), (-10.81, 4.536, 2.046), (-11.18, 4.022, 0.2832), (-11.07, 3.913, 2.046), (-11.69, 3.809, 0.2832), (-11.69, 3.655, 2.046), (-12.2, 4.022, 0.2832), (-12.31, 3.913, 2.046), (-12.42, 4.536, 0.2832), (-12.57, 4.536, 2.046), (-12.2, 5.05, 0.2832), (-12.31, 5.159, 2.046), (-11.69, 5.293, 1.721), (-11.16, 5.071, 1.721), (-10.93, 4.536, 1.721), (-11.16, 4.001, 1.721), (-11.69, 3.779, 1.721), (-12.23, 4.001, 1.721), (-12.45, 4.536, 1.721), (-12.23, 5.071, 1.721), (-11.69, 5.327, 2.047), (-12.25, 3.977, 2.047), (-10.9, 4.536, 2.047), (-11.13, 5.096, 2.047), (-12.25, 5.096, 2.047), (-12.48, 4.536, 2.047), (-11.69, 3.745, 2.047), (-11.13, 3.977, 2.047)], [], [(0, 1, 3, 2), (2, 3, 5, 4), (4, 5, 7, 6), (6, 7, 9, 8), (8, 9, 11, 10), (10, 11, 13, 12), (3, 1, 15, 13, 11, 9, 7, 5), (12, 13, 15, 14), (14, 15, 1, 0), (16, 17, 19, 18), (18, 19, 21, 20), (20, 21, 23, 22), (22, 23, 25, 24), (24, 25, 27, 26), (26, 27, 29, 28), (46, 47, 35, 36), (28, 29, 31, 30), (30, 31, 17, 16), (32, 39, 14, 0), (44, 45, 38, 39), (42, 43, 33, 34), (41, 46, 36, 37), (40, 44, 39, 32), (43, 40, 32, 33), (47, 42, 34, 35), (45, 41, 37, 38), (17, 31, 44, 40), (19, 17, 40, 43), (23, 21, 42, 47), (25, 23, 47, 46), (27, 25, 46, 41), (29, 27, 41, 45), (21, 19, 43, 42), (31, 29, 45, 44), (48, 49, 51, 50), (50, 51, 53, 52), (52, 53, 55, 54), (54, 55, 57, 56), (56, 57, 59, 58), (58, 59, 61, 60), (78, 79, 67, 68), (60, 61, 63, 62), (62, 63, 49, 48), (64, 71, 30, 16), (76, 77, 70, 71), (74, 75, 65, 66), (73, 78, 68, 69), (72, 76, 71, 64), (75, 72, 64, 65), (79, 74, 66, 67), (77, 73, 69, 70), (49, 63, 76, 72), (51, 49, 72, 75), (55, 53, 74, 79), (57, 55, 79, 78), (59, 57, 78, 73), (61, 59, 73, 77), (53, 51, 75, 74), (63, 61, 77, 76), (80, 81, 83, 82), (82, 83, 85, 84), (84, 85, 87, 86), (86, 87, 89, 88), (88, 89, 91, 90), (90, 91, 93, 92), (110, 111, 99, 100), (92, 93, 95, 94), (94, 95, 81, 80), (96, 103, 62, 48), (108, 109, 102, 103), (106, 107, 97, 98), (105, 110, 100, 101), (104, 108, 103, 96), (107, 104, 96, 97), (111, 106, 98, 99), (109, 105, 101, 102), (81, 95, 108, 104), (83, 81, 104, 107), (87, 85, 106, 111), (89, 87, 111, 110), (91, 89, 110, 105), (93, 91, 105, 109), (85, 83, 107, 106), (95, 93, 109, 108), (112, 113, 115, 114), (114, 115, 117, 116), (116, 117, 119, 118), (118, 119, 121, 120), (120, 121, 123, 122), (122, 123, 125, 124), (142, 143, 131, 132), (124, 125, 127, 126), (126, 127, 113, 112), (128, 135, 94, 80), (140, 141, 134, 135), (138, 139, 129, 130), (137, 142, 132, 133), (136, 140, 135, 128), (139, 136, 128, 129), (143, 138, 130, 131), (141, 137, 133, 134), (113, 127, 140, 136), (115, 113, 136, 139), (119, 117, 138, 143), (121, 119, 143, 142), (123, 121, 142, 137), (125, 123, 137, 141), (117, 115, 139, 138), (127, 125, 141, 140), (144, 145, 147, 146), (146, 147, 149, 148), (148, 149, 151, 150), (150, 151, 153, 152), (152, 153, 155, 154), (154, 155, 157, 156), (174, 175, 163, 164), (156, 157, 159, 158), (158, 159, 145, 144), (144, 146, 148, 150, 152, 154, 156, 158), (160, 167, 126, 112), (172, 173, 166, 167), (170, 171, 161, 162), (169, 174, 164, 165), (168, 172, 167, 160), (171, 168, 160, 161), (175, 170, 162, 163), (173, 169, 165, 166), (145, 159, 172, 168), (147, 145, 168, 171), (151, 149, 170, 175), (153, 151, 175, 174), (155, 153, 174, 169), (157, 155, 169, 173), (149, 147, 171, 170), (159, 157, 173, 172), (39, 38, 12, 14), (38, 37, 10, 12), (37, 36, 8, 10), (36, 35, 6, 8), (35, 34, 4, 6), (34, 33, 2, 4), (33, 32, 0, 2), (71, 70, 28, 30), (70, 69, 26, 28), (69, 68, 24, 26), (68, 67, 22, 24), (67, 66, 20, 22), (66, 65, 18, 20), (65, 64, 16, 18), (103, 102, 60, 62), (102, 101, 58, 60), (101, 100, 56, 58), (100, 99, 54, 56), (99, 98, 52, 54), (98, 97, 50, 52), (97, 96, 48, 50), (135, 134, 92, 94), (134, 133, 90, 92), (133, 132, 88, 90), (132, 131, 86, 88), (131, 130, 84, 86), (130, 129, 82, 84), (129, 128, 80, 82), (167, 166, 124, 126), (166, 165, 122, 124), (165, 164, 120, 122), (164, 163, 118, 120), (163, 162, 116, 118), (162, 161, 114, 116), (161, 160, 112, 114)])
_uv = me_cylinder_005.uv_layers.new(name='UVMap')
_uv.uv.foreach_set('vector', [1.0, 0.5, 1.0, 1.0, 0.875, 1.0, 0.875, 0.5, 0.875, 0.5, 0.875, 1.0, 0.75, 1.0, 0.75, 0.5, 0.75, 0.5, 0.75, 1.0, 0.625, 1.0, 0.625, 0.5, 0.625, 0.5, 0.625, 1.0, 0.5, 1.0, 0.5, 0.5, 0.5, 0.5, 0.5, 1.0, 0.375, 1.0, 0.375, 0.5, 0.375, 0.5, 0.375, 1.0, 0.25, 1.0, 0.25, 0.5, 0.4197, 0.4197, 0.25, 0.49, 0.08029, 0.4197, 0.01, 0.25, 0.08029, 0.08029, 0.25, 0.01, 0.4197, 0.08029, 0.49, 0.25, 0.25, 0.5, 0.25, 1.0, 0.125, 1.0, 0.125, 0.5, 0.125, 0.5, 0.125, 1.0, 0.0, 1.0, 0.0, 0.5, 1.0, 0.5, 1.0, 1.0, 0.875, 1.0, 0.875, 0.5, 0.875, 0.5, 0.875, 1.0, 0.75, 1.0, 0.75, 0.5, 0.75, 0.5, 0.75, 1.0, 0.625, 1.0, 0.625, 0.5, 0.625, 0.5, 0.625, 1.0, 0.5, 1.0, 0.5, 0.5, 0.5, 0.5, 0.5, 1.0, 0.375, 1.0, 0.375, 0.5, 0.375, 0.5, 0.375, 1.0, 0.25, 1.0, 0.25, 0.5, 0.5, 1.0, 0.625, 1.0, 0.625, 1.0, 0.5, 1.0, 0.25, 0.5, 0.25, 1.0, 0.125, 1.0, 0.125, 0.5, 0.125, 0.5, 0.125, 1.0, 0.0, 1.0, 0.0, 0.5, 0.0, 1.0, 0.125, 1.0, 0.125, 0.5, 0.0, 0.5, 0.125, 1.0, 0.25, 1.0, 0.25, 1.0, 0.125, 1.0, 0.75, 1.0, 0.875, 1.0, 0.875, 1.0, 0.75, 1.0, 0.375, 1.0, 0.5, 1.0, 0.5, 1.0, 0.375, 1.0, 0.0, 1.0, 0.125, 1.0, 0.125, 1.0, 0.0, 1.0, 0.875, 1.0, 1.0, 1.0, 1.0, 1.0, 0.875, 1.0, 0.625, 1.0, 0.75, 1.0, 0.75, 1.0, 0.625, 1.0, 0.25, 1.0, 0.375, 1.0, 0.375, 1.0, 0.25, 1.0, 0.0, 1.0, 0.125, 1.0, 0.125, 1.0, 0.0, 1.0, 0.875, 1.0, 1.0, 1.0, 1.0, 1.0, 0.875, 1.0, 0.625, 1.0, 0.75, 1.0, 0.75, 1.0, 0.625, 1.0, 0.5, 1.0, 0.625, 1.0, 0.625, 1.0, 0.5, 1.0, 0.375, 1.0, 0.5, 1.0, 0.5, 1.0, 0.375, 1.0, 0.25, 1.0, 0.375, 1.0, 0.375, 1.0, 0.25, 1.0, 0.75, 1.0, 0.875, 1.0, 0.875, 1.0, 0.75, 1.0, 0.125, 1.0, 0.25, 1.0, 0.25, 1.0, 0.125, 1.0, 1.0, 0.5, 1.0, 1.0, 0.875, 1.0, 0.875, 0.5, 0.875, 0.5, 0.875, 1.0, 0.75, 1.0, 0.75, 0.5, 0.75, 0.5, 0.75, 1.0, 0.625, 1.0, 0.625, 0.5, 0.625, 0.5, 0.625, 1.0, 0.5, 1.0, 0.5, 0.5, 0.5, 0.5, 0.5, 1.0, 0.375, 1.0, 0.375, 0.5, 0.375, 0.5, 0.375, 1.0, 0.25, 1.0, 0.25, 0.5, 0.5, 1.0, 0.625, 1.0, 0.625, 1.0, 0.5, 1.0, 0.25, 0.5, 0.25, 1.0, 0.125, 1.0, 0.125, 0.5, 0.125, 0.5, 0.125, 1.0, 0.0, 1.0, 0.0, 0.5, 0.0, 1.0, 0.125, 1.0, 0.125, 0.5, 0.0, 0.5, 0.125, 1.0, 0.25, 1.0, 0.25, 1.0, 0.125, 1.0, 0.75, 1.0, 0.875, 1.0, 0.875, 1.0, 0.75, 1.0, 0.375, 1.0, 0.5, 1.0, 0.5, 1.0, 0.375, 1.0, 0.0, 1.0, 0.125, 1.0, 0.125, 1.0, 0.0, 1.0, 0.875, 1.0, 1.0, 1.0, 1.0, 1.0, 0.875, 1.0, 0.625, 1.0, 0.75, 1.0, 0.75, 1.0, 0.625, 1.0, 0.25, 1.0, 0.375, 1.0, 0.375, 1.0, 0.25, 1.0, 0.0, 1.0, 0.125, 1.0, 0.125, 1.0, 0.0, 1.0, 0.875, 1.0, 1.0, 1.0, 1.0, 1.0, 0.875, 1.0, 0.625, 1.0, 0.75, 1.0, 0.75, 1.0, 0.625, 1.0, 0.5, 1.0, 0.625, 1.0, 0.625, 1.0, 0.5, 1.0, 0.375, 1.0, 0.5, 1.0, 0.5, 1.0, 0.375, 1.0, 0.25, 1.0, 0.375, 1.0, 0.375, 1.0, 0.25, 1.0, 0.75, 1.0, 0.875, 1.0, 0.875, 1.0, 0.75, 1.0, 0.125, 1.0, 0.25, 1.0, 0.25, 1.0, 0.125, 1.0, 1.0, 0.5, 1.0, 1.0, 0.875, 1.0, 0.875, 0.5, 0.875, 0.5, 0.875, 1.0, 0.75, 1.0, 0.75, 0.5, 0.75, 0.5, 0.75, 1.0, 0.625, 1.0, 0.625, 0.5, 0.625, 0.5, 0.625, 1.0, 0.5, 1.0, 0.5, 0.5, 0.5, 0.5, 0.5, 1.0, 0.375, 1.0, 0.375, 0.5, 0.375, 0.5, 0.375, 1.0, 0.25, 1.0, 0.25, 0.5, 0.5, 1.0, 0.625, 1.0, 0.625, 1.0, 0.5, 1.0, 0.25, 0.5, 0.25, 1.0, 0.125, 1.0, 0.125, 0.5, 0.125, 0.5, 0.125, 1.0, 0.0, 1.0, 0.0, 0.5, 0.0, 1.0, 0.125, 1.0, 0.125, 0.5, 0.0, 0.5, 0.125, 1.0, 0.25, 1.0, 0.25, 1.0, 0.125, 1.0, 0.75, 1.0, 0.875, 1.0, 0.875, 1.0, 0.75, 1.0, 0.375, 1.0, 0.5, 1.0, 0.5, 1.0, 0.375, 1.0, 0.0, 1.0, 0.125, 1.0, 0.125, 1.0, 0.0, 1.0, 0.875, 1.0, 1.0, 1.0, 1.0, 1.0, 0.875, 1.0, 0.625, 1.0, 0.75, 1.0, 0.75, 1.0, 0.625, 1.0, 0.25, 1.0, 0.375, 1.0, 0.375, 1.0, 0.25, 1.0, 0.0, 1.0, 0.125, 1.0, 0.125, 1.0, 0.0, 1.0, 0.875, 1.0, 1.0, 1.0, 1.0, 1.0, 0.875, 1.0, 0.625, 1.0, 0.75, 1.0, 0.75, 1.0, 0.625, 1.0, 0.5, 1.0, 0.625, 1.0, 0.625, 1.0, 0.5, 1.0, 0.375, 1.0, 0.5, 1.0, 0.5, 1.0, 0.375, 1.0, 0.25, 1.0, 0.375, 1.0, 0.375, 1.0, 0.25, 1.0, 0.75, 1.0, 0.875, 1.0, 0.875, 1.0, 0.75, 1.0, 0.125, 1.0, 0.25, 1.0, 0.25, 1.0, 0.125, 1.0, 1.0, 0.5, 1.0, 1.0, 0.875, 1.0, 0.875, 0.5, 0.875, 0.5, 0.875, 1.0, 0.75, 1.0, 0.75, 0.5, 0.75, 0.5, 0.75, 1.0, 0.625, 1.0, 0.625, 0.5, 0.625, 0.5, 0.625, 1.0, 0.5, 1.0, 0.5, 0.5, 0.5, 0.5, 0.5, 1.0, 0.375, 1.0, 0.375, 0.5, 0.375, 0.5, 0.375, 1.0, 0.25, 1.0, 0.25, 0.5, 0.5, 1.0, 0.625, 1.0, 0.625, 1.0, 0.5, 1.0, 0.25, 0.5, 0.25, 1.0, 0.125, 1.0, 0.125, 0.5, 0.125, 0.5, 0.125, 1.0, 0.0, 1.0, 0.0, 0.5, 0.0, 1.0, 0.125, 1.0, 0.125, 0.5, 0.0, 0.5, 0.125, 1.0, 0.25, 1.0, 0.25, 1.0, 0.125, 1.0, 0.75, 1.0, 0.875, 1.0, 0.875, 1.0, 0.75, 1.0, 0.375, 1.0, 0.5, 1.0, 0.5, 1.0, 0.375, 1.0, 0.0, 1.0, 0.125, 1.0, 0.125, 1.0, 0.0, 1.0, 0.875, 1.0, 1.0, 1.0, 1.0, 1.0, 0.875, 1.0, 0.625, 1.0, 0.75, 1.0, 0.75, 1.0, 0.625, 1.0, 0.25, 1.0, 0.375, 1.0, 0.375, 1.0, 0.25, 1.0, 0.0, 1.0, 0.125, 1.0, 0.125, 1.0, 0.0, 1.0, 0.875, 1.0, 1.0, 1.0, 1.0, 1.0, 0.875, 1.0, 0.625, 1.0, 0.75, 1.0, 0.75, 1.0, 0.625, 1.0, 0.5, 1.0, 0.625, 1.0, 0.625, 1.0, 0.5, 1.0, 0.375, 1.0, 0.5, 1.0, 0.5, 1.0, 0.375, 1.0, 0.25, 1.0, 0.375, 1.0, 0.375, 1.0, 0.25, 1.0, 0.75, 1.0, 0.875, 1.0, 0.875, 1.0, 0.75, 1.0, 0.125, 1.0, 0.25, 1.0, 0.25, 1.0, 0.125, 1.0, 1.0, 0.5, 1.0, 1.0, 0.875, 1.0, 0.875, 0.5, 0.875, 0.5, 0.875, 1.0, 0.75, 1.0, 0.75, 0.5, 0.75, 0.5, 0.75, 1.0, 0.625, 1.0, 0.625, 0.5, 0.625, 0.5, 0.625, 1.0, 0.5, 1.0, 0.5, 0.5, 0.5, 0.5, 0.5, 1.0, 0.375, 1.0, 0.375, 0.5, 0.375, 0.5, 0.375, 1.0, 0.25, 1.0, 0.25, 0.5, 0.5, 1.0, 0.625, 1.0, 0.625, 1.0, 0.5, 1.0, 0.25, 0.5, 0.25, 1.0, 0.125, 1.0, 0.125, 0.5, 0.125, 0.5, 0.125, 1.0, 0.0, 1.0, 0.0, 0.5, 0.75, 0.49, 0.9197, 0.4197, 0.99, 0.25, 0.9197, 0.08029, 0.75, 0.01, 0.5803, 0.08029, 0.51, 0.25, 0.5803, 0.4197, 0.0, 1.0, 0.125, 1.0, 0.125, 0.5, 0.0, 0.5, 0.125, 1.0, 0.25, 1.0, 0.25, 1.0, 0.125, 1.0, 0.75, 1.0, 0.875, 1.0, 0.875, 1.0, 0.75, 1.0, 0.375, 1.0, 0.5, 1.0, 0.5, 1.0, 0.375, 1.0, 0.0, 1.0, 0.125, 1.0, 0.125, 1.0, 0.0, 1.0, 0.875, 1.0, 1.0, 1.0, 1.0, 1.0, 0.875, 1.0, 0.625, 1.0, 0.75, 1.0, 0.75, 1.0, 0.625, 1.0, 0.25, 1.0, 0.375, 1.0, 0.375, 1.0, 0.25, 1.0, 0.0, 1.0, 0.125, 1.0, 0.125, 1.0, 0.0, 1.0, 0.875, 1.0, 1.0, 1.0, 1.0, 1.0, 0.875, 1.0, 0.625, 1.0, 0.75, 1.0, 0.75, 1.0, 0.625, 1.0, 0.5, 1.0, 0.625, 1.0, 0.625, 1.0, 0.5, 1.0, 0.375, 1.0, 0.5, 1.0, 0.5, 1.0, 0.375, 1.0, 0.25, 1.0, 0.375, 1.0, 0.375, 1.0, 0.25, 1.0, 0.75, 1.0, 0.875, 1.0, 0.875, 1.0, 0.75, 1.0, 0.125, 1.0, 0.25, 1.0, 0.25, 1.0, 0.125, 1.0, 0.125, 1.0, 0.25, 1.0, 0.25, 0.5, 0.125, 0.5, 0.25, 1.0, 0.375, 1.0, 0.375, 0.5, 0.25, 0.5, 0.375, 1.0, 0.5, 1.0, 0.5, 0.5, 0.375, 0.5, 0.5, 1.0, 0.625, 1.0, 0.625, 0.5, 0.5, 0.5, 0.625, 1.0, 0.75, 1.0, 0.75, 0.5, 0.625, 0.5, 0.75, 1.0, 0.875, 1.0, 0.875, 0.5, 0.75, 0.5, 0.875, 1.0, 1.0, 1.0, 1.0, 0.5, 0.875, 0.5, 0.125, 1.0, 0.25, 1.0, 0.25, 0.5, 0.125, 0.5, 0.25, 1.0, 0.375, 1.0, 0.375, 0.5, 0.25, 0.5, 0.375, 1.0, 0.5, 1.0, 0.5, 0.5, 0.375, 0.5, 0.5, 1.0, 0.625, 1.0, 0.625, 0.5, 0.5, 0.5, 0.625, 1.0, 0.75, 1.0, 0.75, 0.5, 0.625, 0.5, 0.75, 1.0, 0.875, 1.0, 0.875, 0.5, 0.75, 0.5, 0.875, 1.0, 1.0, 1.0, 1.0, 0.5, 0.875, 0.5, 0.125, 1.0, 0.25, 1.0, 0.25, 0.5, 0.125, 0.5, 0.25, 1.0, 0.375, 1.0, 0.375, 0.5, 0.25, 0.5, 0.375, 1.0, 0.5, 1.0, 0.5, 0.5, 0.375, 0.5, 0.5, 1.0, 0.625, 1.0, 0.625, 0.5, 0.5, 0.5, 0.625, 1.0, 0.75, 1.0, 0.75, 0.5, 0.625, 0.5, 0.75, 1.0, 0.875, 1.0, 0.875, 0.5, 0.75, 0.5, 0.875, 1.0, 1.0, 1.0, 1.0, 0.5, 0.875, 0.5, 0.125, 1.0, 0.25, 1.0, 0.25, 0.5, 0.125, 0.5, 0.25, 1.0, 0.375, 1.0, 0.375, 0.5, 0.25, 0.5, 0.375, 1.0, 0.5, 1.0, 0.5, 0.5, 0.375, 0.5, 0.5, 1.0, 0.625, 1.0, 0.625, 0.5, 0.5, 0.5, 0.625, 1.0, 0.75, 1.0, 0.75, 0.5, 0.625, 0.5, 0.75, 1.0, 0.875, 1.0, 0.875, 0.5, 0.75, 0.5, 0.875, 1.0, 1.0, 1.0, 1.0, 0.5, 0.875, 0.5, 0.125, 1.0, 0.25, 1.0, 0.25, 0.5, 0.125, 0.5, 0.25, 1.0, 0.375, 1.0, 0.375, 0.5, 0.25, 0.5, 0.375, 1.0, 0.5, 1.0, 0.5, 0.5, 0.375, 0.5, 0.5, 1.0, 0.625, 1.0, 0.625, 0.5, 0.5, 0.5, 0.625, 1.0, 0.75, 1.0, 0.75, 0.5, 0.625, 0.5, 0.75, 1.0, 0.875, 1.0, 0.875, 0.5, 0.75, 0.5, 0.875, 1.0, 1.0, 1.0, 1.0, 0.5, 0.875, 0.5])
me_cylinder_005.update()
me_cylinder_001 = bpy.data.meshes.new('Cylinder.001')
me_cylinder_001.from_pydata([(0.7299, -0.1304, -1.0), (1.0, 0.0, 1.0), (0.5161, -0.6465, -1.0), (0.7071, -0.7071, 1.0), (-5.206e-10, -0.8603, -1.0), (0.0, -1.0, 1.0), (-0.5161, -0.6465, -1.0), (-0.7071, -0.7071, 1.0), (-0.7299, -0.1304, -1.0), (-1.0, 0.0, 1.0), (0.7299, -0.1304, -2.679), (1.0, -7.339e-08, -0.6789), (0.5161, -0.6465, -2.679), (0.7071, -0.7071, -0.6789), (-5.206e-10, -0.8603, -2.679), (0.0, -1.0, -0.6789), (-0.5161, -0.6465, -2.679), (-0.7071, -0.7071, -0.6789), (-0.7299, -0.1304, -2.679), (-1.0, -7.339e-08, -0.6789), (0.8432, -0.0757, -0.6789), (0.5963, -0.6719, -0.6789), (0.0, -0.9189, -0.6789), (-0.5963, -0.6719, -0.6789), (-0.8432, -0.0757, -0.6789), (0.7624, -0.1147, -1.049), (0.5391, -0.6538, -1.049), (8.376e-10, -0.8771, -1.049), (-0.5391, -0.6538, -1.049), (-0.7624, -0.1147, -1.049), (0.7299, -0.1304, -6.042), (1.0, -2.204e-07, -4.042), (0.5161, -0.6465, -6.042), (0.7071, -0.7071, -4.042), (-5.206e-10, -0.8603, -6.042), (0.0, -1.0, -4.042), (-0.5161, -0.6465, -6.042), (-0.7071, -0.7071, -4.042), (-0.7299, -0.1304, -6.042), (-1.0, -2.204e-07, -4.042), (0.8432, -0.0757, -4.042), (0.5963, -0.6719, -4.042), (0.0, -0.9189, -4.042), (-0.5963, -0.6719, -4.042), (-0.8432, -0.0757, -4.042), (0.7624, -0.1147, -4.412), (0.5391, -0.6538, -4.412), (8.376e-10, -0.8771, -4.412), (-0.5391, -0.6538, -4.412), (-0.7624, -0.1147, -4.412), (-0.7624, -0.1147, -2.731), (-0.5391, -0.6538, -2.731), (8.376e-10, -0.8771, -2.731), (0.5391, -0.6538, -2.731), (0.7624, -0.1147, -2.731), (-0.8432, -0.0757, -2.361), (-0.5963, -0.6719, -2.361), (0.0, -0.9189, -2.361), (0.5963, -0.6719, -2.361), (0.8432, -0.0757, -2.361), (-1.0, -1.469e-07, -2.361), (-0.7299, -0.1304, -4.361), (-0.7071, -0.7071, -2.361), (-0.5161, -0.6465, -4.361), (0.0, -1.0, -2.361), (-5.206e-10, -0.8603, -4.361), (0.7071, -0.7071, -2.361), (0.5161, -0.6465, -4.361), (1.0, -1.469e-07, -2.361), (0.7299, -0.1304, -4.361), (0.7299, -0.1304, -7.725), (1.0, -2.939e-07, -5.725), (0.5161, -0.6465, -7.725), (0.7071, -0.7071, -5.725), (-5.206e-10, -0.8603, -7.725), (0.0, -1.0, -5.725), (-0.5161, -0.6465, -7.725), (-0.7071, -0.7071, -5.725), (-0.7299, -0.1304, -7.725), (-1.0, -2.939e-07, -5.725), (0.8432, -0.0757, -5.725), (0.5963, -0.6719, -5.725), (0.0, -0.9189, -5.725), (-0.5963, -0.6719, -5.725), (-0.8432, -0.0757, -5.725), (0.7624, -0.1147, -6.095), (0.5391, -0.6538, -6.095), (8.376e-10, -0.8771, -6.095), (-0.5391, -0.6538, -6.095), (-0.7624, -0.1147, -6.095), (0.7299, -0.1304, -9.404), (1.0, -3.673e-07, -7.404), (0.5161, -0.6465, -9.404), (0.7071, -0.7071, -7.404), (-5.206e-10, -0.8603, -9.404), (0.0, -1.0, -7.404), (-0.5161, -0.6465, -9.404), (-0.7071, -0.7071, -7.404), (-0.7299, -0.1304, -9.404), (-1.0, -3.673e-07, -7.404), (0.8432, -0.0757, -7.404), (0.5963, -0.6719, -7.404), (0.0, -0.9189, -7.404), (-0.5963, -0.6719, -7.404), (-0.8432, -0.0757, -7.404), (0.7624, -0.1147, -7.774), (0.5391, -0.6538, -7.774), (8.376e-10, -0.8771, -7.774), (-0.5391, -0.6538, -7.774), (-0.7624, -0.1147, -7.774)], [], [(0, 1, 3, 2), (2, 3, 5, 4), (4, 5, 7, 6), (6, 7, 9, 8), (86, 85, 30, 32), (0, 8, 9, 1), (5, 3, 1, 9, 7), (10, 11, 13, 12), (12, 13, 15, 14), (14, 15, 17, 16), (16, 17, 19, 18), (87, 86, 32, 34), (10, 18, 19, 11), (15, 13, 21, 22), (22, 21, 26, 27), (17, 15, 22, 23), (11, 19, 24, 20), (13, 11, 20, 21), (19, 17, 23, 24), (88, 87, 34, 36), (20, 24, 29, 25), (23, 22, 27, 28), (21, 20, 25, 26), (24, 23, 28, 29), (30, 31, 33, 32), (32, 33, 35, 34), (34, 35, 37, 36), (36, 37, 39, 38), (89, 88, 36, 38), (30, 38, 39, 31), (35, 33, 41, 42), (42, 41, 46, 47), (37, 35, 42, 43), (31, 39, 44, 40), (33, 31, 40, 41), (39, 37, 43, 44), (85, 89, 38, 30), (40, 44, 49, 45), (43, 42, 47, 48), (41, 40, 45, 46), (44, 43, 48, 49), (55, 56, 51, 50), (58, 59, 54, 53), (56, 57, 52, 51), (59, 55, 50, 54), (106, 105, 70, 72), (60, 62, 56, 55), (66, 68, 59, 58), (68, 60, 55, 59), (62, 64, 57, 56), (57, 58, 53, 52), (64, 66, 58, 57), (69, 61, 60, 68), (107, 106, 72, 74), (63, 62, 60, 61), (65, 64, 62, 63), (67, 66, 64, 65), (69, 68, 66, 67), (70, 71, 73, 72), (72, 73, 75, 74), (74, 75, 77, 76), (76, 77, 79, 78), (108, 107, 74, 76), (70, 78, 79, 71), (75, 73, 81, 82), (82, 81, 86, 87), (77, 75, 82, 83), (71, 79, 84, 80), (73, 71, 80, 81), (79, 77, 83, 84), (109, 108, 76, 78), (80, 84, 89, 85), (83, 82, 87, 88), (81, 80, 85, 86), (84, 83, 88, 89), (90, 91, 93, 92), (92, 93, 95, 94), (94, 95, 97, 96), (96, 97, 99, 98), (94, 96, 98, 90, 92), (90, 98, 99, 91), (95, 93, 101, 102), (102, 101, 106, 107), (97, 95, 102, 103), (91, 99, 104, 100), (93, 91, 100, 101), (99, 97, 103, 104), (105, 109, 78, 70), (100, 104, 109, 105), (103, 102, 107, 108), (101, 100, 105, 106), (104, 103, 108, 109), (67, 65, 47, 46), (65, 63, 48, 47), (63, 61, 49, 48), (61, 69, 45, 49), (69, 67, 46, 45), (54, 50, 18, 10), (50, 51, 16, 18), (51, 52, 14, 16), (52, 53, 12, 14), (53, 54, 10, 12), (25, 29, 8, 0), (29, 28, 6, 8), (28, 27, 4, 6), (27, 26, 2, 4), (26, 25, 0, 2)])
_uv = me_cylinder_001.uv_layers.new(name='UVMap')
_uv.uv.foreach_set('vector', [0.75, 0.5, 0.75, 1.0, 0.625, 1.0, 0.625, 0.5, 0.625, 0.5, 0.625, 1.0, 0.5, 1.0, 0.5, 0.5, 0.5, 0.5, 0.5, 1.0, 0.375, 1.0, 0.375, 0.5, 0.375, 0.5, 0.375, 1.0, 0.25, 1.0, 0.25, 0.5, 0.625, 1.0, 0.75, 1.0, 0.75, 0.5, 0.625, 0.5, 0.75, 0.5, 0.25, 0.5, 0.25, 1.0, 0.75, 1.0, 0.5, 1.0, 0.625, 1.0, 0.75, 1.0, 0.25, 1.0, 0.375, 1.0, 0.75, 0.5, 0.75, 1.0, 0.625, 1.0, 0.625, 0.5, 0.625, 0.5, 0.625, 1.0, 0.5, 1.0, 0.5, 0.5, 0.5, 0.5, 0.5, 1.0, 0.375, 1.0, 0.375, 0.5, 0.375, 0.5, 0.375, 1.0, 0.25, 1.0, 0.25, 0.5, 0.5, 1.0, 0.625, 1.0, 0.625, 0.5, 0.5, 0.5, 0.75, 0.5, 0.25, 0.5, 0.25, 1.0, 0.75, 1.0, 0.5, 1.0, 0.625, 1.0, 0.625, 1.0, 0.5, 1.0, 0.5, 1.0, 0.625, 1.0, 0.625, 1.0, 0.5, 1.0, 0.375, 1.0, 0.5, 1.0, 0.5, 1.0, 0.375, 1.0, 0.75, 1.0, 0.25, 1.0, 0.25, 1.0, 0.75, 1.0, 0.625, 1.0, 0.75, 1.0, 0.75, 1.0, 0.625, 1.0, 0.25, 1.0, 0.375, 1.0, 0.375, 1.0, 0.25, 1.0, 0.375, 1.0, 0.5, 1.0, 0.5, 0.5, 0.375, 0.5, 0.75, 1.0, 0.25, 1.0, 0.25, 1.0, 0.75, 1.0, 0.375, 1.0, 0.5, 1.0, 0.5, 1.0, 0.375, 1.0, 0.625, 1.0, 0.75, 1.0, 0.75, 1.0, 0.625, 1.0, 0.25, 1.0, 0.375, 1.0, 0.375, 1.0, 0.25, 1.0, 0.75, 0.5, 0.75, 1.0, 0.625, 1.0, 0.625, 0.5, 0.625, 0.5, 0.625, 1.0, 0.5, 1.0, 0.5, 0.5, 0.5, 0.5, 0.5, 1.0, 0.375, 1.0, 0.375, 0.5, 0.375, 0.5, 0.375, 1.0, 0.25, 1.0, 0.25, 0.5, 0.25, 1.0, 0.375, 1.0, 0.375, 0.5, 0.25, 0.5, 0.75, 0.5, 0.25, 0.5, 0.25, 1.0, 0.75, 1.0, 0.5, 1.0, 0.625, 1.0, 0.625, 1.0, 0.5, 1.0, 0.5, 1.0, 0.625, 1.0, 0.625, 1.0, 0.5, 1.0, 0.375, 1.0, 0.5, 1.0, 0.5, 1.0, 0.375, 1.0, 0.75, 1.0, 0.25, 1.0, 0.25, 1.0, 0.75, 1.0, 0.625, 1.0, 0.75, 1.0, 0.75, 1.0, 0.625, 1.0, 0.25, 1.0, 0.375, 1.0, 0.375, 1.0, 0.25, 1.0, 0.75, 1.0, 0.25, 1.0, 0.25, 0.5, 0.75, 0.5, 0.75, 1.0, 0.25, 1.0, 0.25, 1.0, 0.75, 1.0, 0.375, 1.0, 0.5, 1.0, 0.5, 1.0, 0.375, 1.0, 0.625, 1.0, 0.75, 1.0, 0.75, 1.0, 0.625, 1.0, 0.25, 1.0, 0.375, 1.0, 0.375, 1.0, 0.25, 1.0, 0.25, 1.0, 0.375, 1.0, 0.375, 1.0, 0.25, 1.0, 0.625, 1.0, 0.75, 1.0, 0.75, 1.0, 0.625, 1.0, 0.375, 1.0, 0.5, 1.0, 0.5, 1.0, 0.375, 1.0, 0.75, 1.0, 0.25, 1.0, 0.25, 1.0, 0.75, 1.0, 0.625, 1.0, 0.75, 1.0, 0.75, 0.5, 0.625, 0.5, 0.25, 1.0, 0.375, 1.0, 0.375, 1.0, 0.25, 1.0, 0.625, 1.0, 0.75, 1.0, 0.75, 1.0, 0.625, 1.0, 0.75, 1.0, 0.25, 1.0, 0.25, 1.0, 0.75, 1.0, 0.375, 1.0, 0.5, 1.0, 0.5, 1.0, 0.375, 1.0, 0.5, 1.0, 0.625, 1.0, 0.625, 1.0, 0.5, 1.0, 0.5, 1.0, 0.625, 1.0, 0.625, 1.0, 0.5, 1.0, 0.75, 0.5, 0.25, 0.5, 0.25, 1.0, 0.75, 1.0, 0.5, 1.0, 0.625, 1.0, 0.625, 0.5, 0.5, 0.5, 0.375, 0.5, 0.375, 1.0, 0.25, 1.0, 0.25, 0.5, 0.5, 0.5, 0.5, 1.0, 0.375, 1.0, 0.375, 0.5, 0.625, 0.5, 0.625, 1.0, 0.5, 1.0, 0.5, 0.5, 0.75, 0.5, 0.75, 1.0, 0.625, 1.0, 0.625, 0.5, 0.75, 0.5, 0.75, 1.0, 0.625, 1.0, 0.625, 0.5, 0.625, 0.5, 0.625, 1.0, 0.5, 1.0, 0.5, 0.5, 0.5, 0.5, 0.5, 1.0, 0.375, 1.0, 0.375, 0.5, 0.375, 0.5, 0.375, 1.0, 0.25, 1.0, 0.25, 0.5, 0.375, 1.0, 0.5, 1.0, 0.5, 0.5, 0.375, 0.5, 0.75, 0.5, 0.25, 0.5, 0.25, 1.0, 0.75, 1.0, 0.5, 1.0, 0.625, 1.0, 0.625, 1.0, 0.5, 1.0, 0.5, 1.0, 0.625, 1.0, 0.625, 1.0, 0.5, 1.0, 0.375, 1.0, 0.5, 1.0, 0.5, 1.0, 0.375, 1.0, 0.75, 1.0, 0.25, 1.0, 0.25, 1.0, 0.75, 1.0, 0.625, 1.0, 0.75, 1.0, 0.75, 1.0, 0.625, 1.0, 0.25, 1.0, 0.375, 1.0, 0.375, 1.0, 0.25, 1.0, 0.25, 1.0, 0.375, 1.0, 0.375, 0.5, 0.25, 0.5, 0.75, 1.0, 0.25, 1.0, 0.25, 1.0, 0.75, 1.0, 0.375, 1.0, 0.5, 1.0, 0.5, 1.0, 0.375, 1.0, 0.625, 1.0, 0.75, 1.0, 0.75, 1.0, 0.625, 1.0, 0.25, 1.0, 0.375, 1.0, 0.375, 1.0, 0.25, 1.0, 0.75, 0.5, 0.75, 1.0, 0.625, 1.0, 0.625, 0.5, 0.625, 0.5, 0.625, 1.0, 0.5, 1.0, 0.5, 0.5, 0.5, 0.5, 0.5, 1.0, 0.375, 1.0, 0.375, 0.5, 0.375, 0.5, 0.375, 1.0, 0.25, 1.0, 0.25, 0.5, 0.5, 0.5, 0.375, 0.5, 0.25, 0.5, 0.75, 0.5, 0.625, 0.5, 0.75, 0.5, 0.25, 0.5, 0.25, 1.0, 0.75, 1.0, 0.5, 1.0, 0.625, 1.0, 0.625, 1.0, 0.5, 1.0, 0.5, 1.0, 0.625, 1.0, 0.625, 1.0, 0.5, 1.0, 0.375, 1.0, 0.5, 1.0, 0.5, 1.0, 0.375, 1.0, 0.75, 1.0, 0.25, 1.0, 0.25, 1.0, 0.75, 1.0, 0.625, 1.0, 0.75, 1.0, 0.75, 1.0, 0.625, 1.0, 0.25, 1.0, 0.375, 1.0, 0.375, 1.0, 0.25, 1.0, 0.75, 1.0, 0.25, 1.0, 0.25, 0.5, 0.75, 0.5, 0.75, 1.0, 0.25, 1.0, 0.25, 1.0, 0.75, 1.0, 0.375, 1.0, 0.5, 1.0, 0.5, 1.0, 0.375, 1.0, 0.625, 1.0, 0.75, 1.0, 0.75, 1.0, 0.625, 1.0, 0.25, 1.0, 0.375, 1.0, 0.375, 1.0, 0.25, 1.0, 0.625, 0.5, 0.5, 0.5, 0.5, 1.0, 0.625, 1.0, 0.5, 0.5, 0.375, 0.5, 0.375, 1.0, 0.5, 1.0, 0.375, 0.5, 0.25, 0.5, 0.25, 1.0, 0.375, 1.0, 0.25, 0.5, 0.75, 0.5, 0.75, 1.0, 0.25, 1.0, 0.75, 0.5, 0.625, 0.5, 0.625, 1.0, 0.75, 1.0, 0.75, 1.0, 0.25, 1.0, 0.25, 0.5, 0.75, 0.5, 0.25, 1.0, 0.375, 1.0, 0.375, 0.5, 0.25, 0.5, 0.375, 1.0, 0.5, 1.0, 0.5, 0.5, 0.375, 0.5, 0.5, 1.0, 0.625, 1.0, 0.625, 0.5, 0.5, 0.5, 0.625, 1.0, 0.75, 1.0, 0.75, 0.5, 0.625, 0.5, 0.75, 1.0, 0.25, 1.0, 0.25, 0.5, 0.75, 0.5, 0.25, 1.0, 0.375, 1.0, 0.375, 0.5, 0.25, 0.5, 0.375, 1.0, 0.5, 1.0, 0.5, 0.5, 0.375, 0.5, 0.5, 1.0, 0.625, 1.0, 0.625, 0.5, 0.5, 0.5, 0.625, 1.0, 0.75, 1.0, 0.75, 0.5, 0.625, 0.5])
me_cylinder_001.update()
me_cylinder_002 = bpy.data.meshes.new('Cylinder.002')
me_cylinder_002.from_pydata([(-11.69, 5.263, 7.691), (-11.69, 5.417, 9.453), (-11.18, 5.05, 7.691), (-11.07, 5.159, 9.453), (-10.96, 4.536, 7.691), (-10.81, 4.536, 9.453), (-11.18, 4.022, 7.691), (-11.07, 3.913, 9.453), (-11.69, 3.809, 7.691), (-11.69, 3.655, 9.453), (-12.2, 4.022, 7.691), (-12.31, 3.913, 9.453), (-12.42, 4.536, 7.691), (-12.57, 4.536, 9.453), (-12.2, 5.05, 7.691), (-12.31, 5.159, 9.453), (-11.69, 5.263, 6.21), (-11.69, 5.417, 7.973), (-11.18, 5.05, 6.21), (-11.07, 5.159, 7.973), (-10.96, 4.536, 6.21), (-10.81, 4.536, 7.973), (-11.18, 4.022, 6.21), (-11.07, 3.913, 7.973), (-11.69, 3.809, 6.21), (-11.69, 3.655, 7.973), (-12.2, 4.022, 6.21), (-12.31, 3.913, 7.973), (-12.42, 4.536, 6.21), (-12.57, 4.536, 7.973), (-12.2, 5.05, 6.21), (-12.31, 5.159, 7.973), (-11.69, 5.293, 7.648), (-11.16, 5.071, 7.648), (-10.93, 4.536, 7.648), (-11.16, 4.001, 7.648), (-11.69, 3.779, 7.648), (-12.23, 4.001, 7.648), (-12.45, 4.536, 7.648), (-12.23, 5.071, 7.648), (-11.69, 5.327, 7.974), (-12.25, 3.977, 7.974), (-10.9, 4.536, 7.974), (-11.13, 5.096, 7.974), (-12.25, 5.096, 7.974), (-12.48, 4.536, 7.974), (-11.69, 3.745, 7.974), (-11.13, 3.977, 7.974), (-11.69, 5.263, 4.728), (-11.69, 5.417, 6.491), (-11.18, 5.05, 4.728), (-11.07, 5.159, 6.491), (-10.96, 4.536, 4.728), (-10.81, 4.536, 6.491), (-11.18, 4.022, 4.728), (-11.07, 3.913, 6.491), (-11.69, 3.809, 4.728), (-11.69, 3.655, 6.491), (-12.2, 4.022, 4.728), (-12.31, 3.913, 6.491), (-12.42, 4.536, 4.728), (-12.57, 4.536, 6.491), (-12.2, 5.05, 4.728), (-12.31, 5.159, 6.491), (-11.69, 5.293, 6.166), (-11.16, 5.071, 6.166), (-10.93, 4.536, 6.166), (-11.16, 4.001, 6.166), (-11.69, 3.779, 6.166), (-12.23, 4.001, 6.166), (-12.45, 4.536, 6.166), (-12.23, 5.071, 6.166), (-11.69, 5.327, 6.492), (-12.25, 3.977, 6.492), (-10.9, 4.536, 6.492), (-11.13, 5.096, 6.492), (-12.25, 5.096, 6.492), (-12.48, 4.536, 6.492), (-11.69, 3.745, 6.492), (-11.13, 3.977, 6.492), (-11.69, 5.263, 3.247), (-11.69, 5.417, 5.009), (-11.18, 5.05, 3.247), (-11.07, 5.159, 5.009), (-10.96, 4.536, 3.247), (-10.81, 4.536, 5.009), (-11.18, 4.022, 3.247), (-11.07, 3.913, 5.009), (-11.69, 3.809, 3.247), (-11.69, 3.655, 5.009), (-12.2, 4.022, 3.247), (-12.31, 3.913, 5.009), (-12.42, 4.536, 3.247), (-12.57, 4.536, 5.009), (-12.2, 5.05, 3.247), (-12.31, 5.159, 5.009), (-11.69, 5.293, 4.685), (-11.16, 5.071, 4.685), (-10.93, 4.536, 4.685), (-11.16, 4.001, 4.685), (-11.69, 3.779, 4.685), (-12.23, 4.001, 4.685), (-12.45, 4.536, 4.685), (-12.23, 5.071, 4.685), (-11.69, 5.327, 5.011), (-12.25, 3.977, 5.011), (-10.9, 4.536, 5.011), (-11.13, 5.096, 5.011), (-12.25, 5.096, 5.011), (-12.48, 4.536, 5.011), (-11.69, 3.745, 5.011), (-11.13, 3.977, 5.011), (-11.69, 5.263, 1.765), (-11.69, 5.417, 3.527), (-11.18, 5.05, 1.765), (-11.07, 5.159, 3.527), (-10.96, 4.536, 1.765), (-10.81, 4.536, 3.527), (-11.18, 4.022, 1.765), (-11.07, 3.913, 3.527), (-11.69, 3.809, 1.765), (-11.69, 3.655, 3.527), (-12.2, 4.022, 1.765), (-12.31, 3.913, 3.527), (-12.42, 4.536, 1.765), (-12.57, 4.536, 3.527), (-12.2, 5.05, 1.765), (-12.31, 5.159, 3.527), (-11.69, 5.293, 3.202), (-11.16, 5.071, 3.202), (-10.93, 4.536, 3.202), (-11.16, 4.001, 3.202), (-11.69, 3.779, 3.202), (-12.23, 4.001, 3.202), (-12.45, 4.536, 3.202), (-12.23, 5.071, 3.202), (-11.69, 5.327, 3.528), (-12.25, 3.977, 3.528), (-10.9, 4.536, 3.528), (-11.13, 5.096, 3.528), (-12.25, 5.096, 3.528), (-12.48, 4.536, 3.528), (-11.69, 3.745, 3.528), (-11.13, 3.977, 3.528), (-11.69, 5.263, 0.2832), (-11.69, 5.417, 2.046), (-11.18, 5.05, 0.2832), (-11.07, 5.159, 2.046), (-10.96, 4.536, 0.2832), (-10.81, 4.536, 2.046), (-11.18, 4.022, 0.2832), (-11.07, 3.913, 2.046), (-11.69, 3.809, 0.2832), (-11.69, 3.655, 2.046), (-12.2, 4.022, 0.2832), (-12.31, 3.913, 2.046), (-12.42, 4.536, 0.2832), (-12.57, 4.536, 2.046), (-12.2, 5.05, 0.2832), (-12.31, 5.159, 2.046), (-11.69, 5.293, 1.721), (-11.16, 5.071, 1.721), (-10.93, 4.536, 1.721), (-11.16, 4.001, 1.721), (-11.69, 3.779, 1.721), (-12.23, 4.001, 1.721), (-12.45, 4.536, 1.721), (-12.23, 5.071, 1.721), (-11.69, 5.327, 2.047), (-12.25, 3.977, 2.047), (-10.9, 4.536, 2.047), (-11.13, 5.096, 2.047), (-12.25, 5.096, 2.047), (-12.48, 4.536, 2.047), (-11.69, 3.745, 2.047), (-11.13, 3.977, 2.047)], [], [(0, 1, 3, 2), (2, 3, 5, 4), (4, 5, 7, 6), (6, 7, 9, 8), (8, 9, 11, 10), (10, 11, 13, 12), (3, 1, 15, 13, 11, 9, 7, 5), (12, 13, 15, 14), (14, 15, 1, 0), (16, 17, 19, 18), (18, 19, 21, 20), (20, 21, 23, 22), (22, 23, 25, 24), (24, 25, 27, 26), (26, 27, 29, 28), (46, 47, 35, 36), (28, 29, 31, 30), (30, 31, 17, 16), (32, 39, 14, 0), (44, 45, 38, 39), (42, 43, 33, 34), (41, 46, 36, 37), (40, 44, 39, 32), (43, 40, 32, 33), (47, 42, 34, 35), (45, 41, 37, 38), (17, 31, 44, 40), (19, 17, 40, 43), (23, 21, 42, 47), (25, 23, 47, 46), (27, 25, 46, 41), (29, 27, 41, 45), (21, 19, 43, 42), (31, 29, 45, 44), (48, 49, 51, 50), (50, 51, 53, 52), (52, 53, 55, 54), (54, 55, 57, 56), (56, 57, 59, 58), (58, 59, 61, 60), (78, 79, 67, 68), (60, 61, 63, 62), (62, 63, 49, 48), (64, 71, 30, 16), (76, 77, 70, 71), (74, 75, 65, 66), (73, 78, 68, 69), (72, 76, 71, 64), (75, 72, 64, 65), (79, 74, 66, 67), (77, 73, 69, 70), (49, 63, 76, 72), (51, 49, 72, 75), (55, 53, 74, 79), (57, 55, 79, 78), (59, 57, 78, 73), (61, 59, 73, 77), (53, 51, 75, 74), (63, 61, 77, 76), (80, 81, 83, 82), (82, 83, 85, 84), (84, 85, 87, 86), (86, 87, 89, 88), (88, 89, 91, 90), (90, 91, 93, 92), (110, 111, 99, 100), (92, 93, 95, 94), (94, 95, 81, 80), (96, 103, 62, 48), (108, 109, 102, 103), (106, 107, 97, 98), (105, 110, 100, 101), (104, 108, 103, 96), (107, 104, 96, 97), (111, 106, 98, 99), (109, 105, 101, 102), (81, 95, 108, 104), (83, 81, 104, 107), (87, 85, 106, 111), (89, 87, 111, 110), (91, 89, 110, 105), (93, 91, 105, 109), (85, 83, 107, 106), (95, 93, 109, 108), (112, 113, 115, 114), (114, 115, 117, 116), (116, 117, 119, 118), (118, 119, 121, 120), (120, 121, 123, 122), (122, 123, 125, 124), (142, 143, 131, 132), (124, 125, 127, 126), (126, 127, 113, 112), (128, 135, 94, 80), (140, 141, 134, 135), (138, 139, 129, 130), (137, 142, 132, 133), (136, 140, 135, 128), (139, 136, 128, 129), (143, 138, 130, 131), (141, 137, 133, 134), (113, 127, 140, 136), (115, 113, 136, 139), (119, 117, 138, 143), (121, 119, 143, 142), (123, 121, 142, 137), (125, 123, 137, 141), (117, 115, 139, 138), (127, 125, 141, 140), (144, 145, 147, 146), (146, 147, 149, 148), (148, 149, 151, 150), (150, 151, 153, 152), (152, 153, 155, 154), (154, 155, 157, 156), (174, 175, 163, 164), (156, 157, 159, 158), (158, 159, 145, 144), (144, 146, 148, 150, 152, 154, 156, 158), (160, 167, 126, 112), (172, 173, 166, 167), (170, 171, 161, 162), (169, 174, 164, 165), (168, 172, 167, 160), (171, 168, 160, 161), (175, 170, 162, 163), (173, 169, 165, 166), (145, 159, 172, 168), (147, 145, 168, 171), (151, 149, 170, 175), (153, 151, 175, 174), (155, 153, 174, 169), (157, 155, 169, 173), (149, 147, 171, 170), (159, 157, 173, 172), (39, 38, 12, 14), (38, 37, 10, 12), (37, 36, 8, 10), (36, 35, 6, 8), (35, 34, 4, 6), (34, 33, 2, 4), (33, 32, 0, 2), (71, 70, 28, 30), (70, 69, 26, 28), (69, 68, 24, 26), (68, 67, 22, 24), (67, 66, 20, 22), (66, 65, 18, 20), (65, 64, 16, 18), (103, 102, 60, 62), (102, 101, 58, 60), (101, 100, 56, 58), (100, 99, 54, 56), (99, 98, 52, 54), (98, 97, 50, 52), (97, 96, 48, 50), (135, 134, 92, 94), (134, 133, 90, 92), (133, 132, 88, 90), (132, 131, 86, 88), (131, 130, 84, 86), (130, 129, 82, 84), (129, 128, 80, 82), (167, 166, 124, 126), (166, 165, 122, 124), (165, 164, 120, 122), (164, 163, 118, 120), (163, 162, 116, 118), (162, 161, 114, 116), (161, 160, 112, 114)])
_uv = me_cylinder_002.uv_layers.new(name='UVMap')
_uv.uv.foreach_set('vector', [1.0, 0.5, 1.0, 1.0, 0.875, 1.0, 0.875, 0.5, 0.875, 0.5, 0.875, 1.0, 0.75, 1.0, 0.75, 0.5, 0.75, 0.5, 0.75, 1.0, 0.625, 1.0, 0.625, 0.5, 0.625, 0.5, 0.625, 1.0, 0.5, 1.0, 0.5, 0.5, 0.5, 0.5, 0.5, 1.0, 0.375, 1.0, 0.375, 0.5, 0.375, 0.5, 0.375, 1.0, 0.25, 1.0, 0.25, 0.5, 0.4197, 0.4197, 0.25, 0.49, 0.08029, 0.4197, 0.01, 0.25, 0.08029, 0.08029, 0.25, 0.01, 0.4197, 0.08029, 0.49, 0.25, 0.25, 0.5, 0.25, 1.0, 0.125, 1.0, 0.125, 0.5, 0.125, 0.5, 0.125, 1.0, 0.0, 1.0, 0.0, 0.5, 1.0, 0.5, 1.0, 1.0, 0.875, 1.0, 0.875, 0.5, 0.875, 0.5, 0.875, 1.0, 0.75, 1.0, 0.75, 0.5, 0.75, 0.5, 0.75, 1.0, 0.625, 1.0, 0.625, 0.5, 0.625, 0.5, 0.625, 1.0, 0.5, 1.0, 0.5, 0.5, 0.5, 0.5, 0.5, 1.0, 0.375, 1.0, 0.375, 0.5, 0.375, 0.5, 0.375, 1.0, 0.25, 1.0, 0.25, 0.5, 0.5, 1.0, 0.625, 1.0, 0.625, 1.0, 0.5, 1.0, 0.25, 0.5, 0.25, 1.0, 0.125, 1.0, 0.125, 0.5, 0.125, 0.5, 0.125, 1.0, 0.0, 1.0, 0.0, 0.5, 0.0, 1.0, 0.125, 1.0, 0.125, 0.5, 0.0, 0.5, 0.125, 1.0, 0.25, 1.0, 0.25, 1.0, 0.125, 1.0, 0.75, 1.0, 0.875, 1.0, 0.875, 1.0, 0.75, 1.0, 0.375, 1.0, 0.5, 1.0, 0.5, 1.0, 0.375, 1.0, 0.0, 1.0, 0.125, 1.0, 0.125, 1.0, 0.0, 1.0, 0.875, 1.0, 1.0, 1.0, 1.0, 1.0, 0.875, 1.0, 0.625, 1.0, 0.75, 1.0, 0.75, 1.0, 0.625, 1.0, 0.25, 1.0, 0.375, 1.0, 0.375, 1.0, 0.25, 1.0, 0.0, 1.0, 0.125, 1.0, 0.125, 1.0, 0.0, 1.0, 0.875, 1.0, 1.0, 1.0, 1.0, 1.0, 0.875, 1.0, 0.625, 1.0, 0.75, 1.0, 0.75, 1.0, 0.625, 1.0, 0.5, 1.0, 0.625, 1.0, 0.625, 1.0, 0.5, 1.0, 0.375, 1.0, 0.5, 1.0, 0.5, 1.0, 0.375, 1.0, 0.25, 1.0, 0.375, 1.0, 0.375, 1.0, 0.25, 1.0, 0.75, 1.0, 0.875, 1.0, 0.875, 1.0, 0.75, 1.0, 0.125, 1.0, 0.25, 1.0, 0.25, 1.0, 0.125, 1.0, 1.0, 0.5, 1.0, 1.0, 0.875, 1.0, 0.875, 0.5, 0.875, 0.5, 0.875, 1.0, 0.75, 1.0, 0.75, 0.5, 0.75, 0.5, 0.75, 1.0, 0.625, 1.0, 0.625, 0.5, 0.625, 0.5, 0.625, 1.0, 0.5, 1.0, 0.5, 0.5, 0.5, 0.5, 0.5, 1.0, 0.375, 1.0, 0.375, 0.5, 0.375, 0.5, 0.375, 1.0, 0.25, 1.0, 0.25, 0.5, 0.5, 1.0, 0.625, 1.0, 0.625, 1.0, 0.5, 1.0, 0.25, 0.5, 0.25, 1.0, 0.125, 1.0, 0.125, 0.5, 0.125, 0.5, 0.125, 1.0, 0.0, 1.0, 0.0, 0.5, 0.0, 1.0, 0.125, 1.0, 0.125, 0.5, 0.0, 0.5, 0.125, 1.0, 0.25, 1.0, 0.25, 1.0, 0.125, 1.0, 0.75, 1.0, 0.875, 1.0, 0.875, 1.0, 0.75, 1.0, 0.375, 1.0, 0.5, 1.0, 0.5, 1.0, 0.375, 1.0, 0.0, 1.0, 0.125, 1.0, 0.125, 1.0, 0.0, 1.0, 0.875, 1.0, 1.0, 1.0, 1.0, 1.0, 0.875, 1.0, 0.625, 1.0, 0.75, 1.0, 0.75, 1.0, 0.625, 1.0, 0.25, 1.0, 0.375, 1.0, 0.375, 1.0, 0.25, 1.0, 0.0, 1.0, 0.125, 1.0, 0.125, 1.0, 0.0, 1.0, 0.875, 1.0, 1.0, 1.0, 1.0, 1.0, 0.875, 1.0, 0.625, 1.0, 0.75, 1.0, 0.75, 1.0, 0.625, 1.0, 0.5, 1.0, 0.625, 1.0, 0.625, 1.0, 0.5, 1.0, 0.375, 1.0, 0.5, 1.0, 0.5, 1.0, 0.375, 1.0, 0.25, 1.0, 0.375, 1.0, 0.375, 1.0, 0.25, 1.0, 0.75, 1.0, 0.875, 1.0, 0.875, 1.0, 0.75, 1.0, 0.125, 1.0, 0.25, 1.0, 0.25, 1.0, 0.125, 1.0, 1.0, 0.5, 1.0, 1.0, 0.875, 1.0, 0.875, 0.5, 0.875, 0.5, 0.875, 1.0, 0.75, 1.0, 0.75, 0.5, 0.75, 0.5, 0.75, 1.0, 0.625, 1.0, 0.625, 0.5, 0.625, 0.5, 0.625, 1.0, 0.5, 1.0, 0.5, 0.5, 0.5, 0.5, 0.5, 1.0, 0.375, 1.0, 0.375, 0.5, 0.375, 0.5, 0.375, 1.0, 0.25, 1.0, 0.25, 0.5, 0.5, 1.0, 0.625, 1.0, 0.625, 1.0, 0.5, 1.0, 0.25, 0.5, 0.25, 1.0, 0.125, 1.0, 0.125, 0.5, 0.125, 0.5, 0.125, 1.0, 0.0, 1.0, 0.0, 0.5, 0.0, 1.0, 0.125, 1.0, 0.125, 0.5, 0.0, 0.5, 0.125, 1.0, 0.25, 1.0, 0.25, 1.0, 0.125, 1.0, 0.75, 1.0, 0.875, 1.0, 0.875, 1.0, 0.75, 1.0, 0.375, 1.0, 0.5, 1.0, 0.5, 1.0, 0.375, 1.0, 0.0, 1.0, 0.125, 1.0, 0.125, 1.0, 0.0, 1.0, 0.875, 1.0, 1.0, 1.0, 1.0, 1.0, 0.875, 1.0, 0.625, 1.0, 0.75, 1.0, 0.75, 1.0, 0.625, 1.0, 0.25, 1.0, 0.375, 1.0, 0.375, 1.0, 0.25, 1.0, 0.0, 1.0, 0.125, 1.0, 0.125, 1.0, 0.0, 1.0, 0.875, 1.0, 1.0, 1.0, 1.0, 1.0, 0.875, 1.0, 0.625, 1.0, 0.75, 1.0, 0.75, 1.0, 0.625, 1.0, 0.5, 1.0, 0.625, 1.0, 0.625, 1.0, 0.5, 1.0, 0.375, 1.0, 0.5, 1.0, 0.5, 1.0, 0.375, 1.0, 0.25, 1.0, 0.375, 1.0, 0.375, 1.0, 0.25, 1.0, 0.75, 1.0, 0.875, 1.0, 0.875, 1.0, 0.75, 1.0, 0.125, 1.0, 0.25, 1.0, 0.25, 1.0, 0.125, 1.0, 1.0, 0.5, 1.0, 1.0, 0.875, 1.0, 0.875, 0.5, 0.875, 0.5, 0.875, 1.0, 0.75, 1.0, 0.75, 0.5, 0.75, 0.5, 0.75, 1.0, 0.625, 1.0, 0.625, 0.5, 0.625, 0.5, 0.625, 1.0, 0.5, 1.0, 0.5, 0.5, 0.5, 0.5, 0.5, 1.0, 0.375, 1.0, 0.375, 0.5, 0.375, 0.5, 0.375, 1.0, 0.25, 1.0, 0.25, 0.5, 0.5, 1.0, 0.625, 1.0, 0.625, 1.0, 0.5, 1.0, 0.25, 0.5, 0.25, 1.0, 0.125, 1.0, 0.125, 0.5, 0.125, 0.5, 0.125, 1.0, 0.0, 1.0, 0.0, 0.5, 0.0, 1.0, 0.125, 1.0, 0.125, 0.5, 0.0, 0.5, 0.125, 1.0, 0.25, 1.0, 0.25, 1.0, 0.125, 1.0, 0.75, 1.0, 0.875, 1.0, 0.875, 1.0, 0.75, 1.0, 0.375, 1.0, 0.5, 1.0, 0.5, 1.0, 0.375, 1.0, 0.0, 1.0, 0.125, 1.0, 0.125, 1.0, 0.0, 1.0, 0.875, 1.0, 1.0, 1.0, 1.0, 1.0, 0.875, 1.0, 0.625, 1.0, 0.75, 1.0, 0.75, 1.0, 0.625, 1.0, 0.25, 1.0, 0.375, 1.0, 0.375, 1.0, 0.25, 1.0, 0.0, 1.0, 0.125, 1.0, 0.125, 1.0, 0.0, 1.0, 0.875, 1.0, 1.0, 1.0, 1.0, 1.0, 0.875, 1.0, 0.625, 1.0, 0.75, 1.0, 0.75, 1.0, 0.625, 1.0, 0.5, 1.0, 0.625, 1.0, 0.625, 1.0, 0.5, 1.0, 0.375, 1.0, 0.5, 1.0, 0.5, 1.0, 0.375, 1.0, 0.25, 1.0, 0.375, 1.0, 0.375, 1.0, 0.25, 1.0, 0.75, 1.0, 0.875, 1.0, 0.875, 1.0, 0.75, 1.0, 0.125, 1.0, 0.25, 1.0, 0.25, 1.0, 0.125, 1.0, 1.0, 0.5, 1.0, 1.0, 0.875, 1.0, 0.875, 0.5, 0.875, 0.5, 0.875, 1.0, 0.75, 1.0, 0.75, 0.5, 0.75, 0.5, 0.75, 1.0, 0.625, 1.0, 0.625, 0.5, 0.625, 0.5, 0.625, 1.0, 0.5, 1.0, 0.5, 0.5, 0.5, 0.5, 0.5, 1.0, 0.375, 1.0, 0.375, 0.5, 0.375, 0.5, 0.375, 1.0, 0.25, 1.0, 0.25, 0.5, 0.5, 1.0, 0.625, 1.0, 0.625, 1.0, 0.5, 1.0, 0.25, 0.5, 0.25, 1.0, 0.125, 1.0, 0.125, 0.5, 0.125, 0.5, 0.125, 1.0, 0.0, 1.0, 0.0, 0.5, 0.75, 0.49, 0.9197, 0.4197, 0.99, 0.25, 0.9197, 0.08029, 0.75, 0.01, 0.5803, 0.08029, 0.51, 0.25, 0.5803, 0.4197, 0.0, 1.0, 0.125, 1.0, 0.125, 0.5, 0.0, 0.5, 0.125, 1.0, 0.25, 1.0, 0.25, 1.0, 0.125, 1.0, 0.75, 1.0, 0.875, 1.0, 0.875, 1.0, 0.75, 1.0, 0.375, 1.0, 0.5, 1.0, 0.5, 1.0, 0.375, 1.0, 0.0, 1.0, 0.125, 1.0, 0.125, 1.0, 0.0, 1.0, 0.875, 1.0, 1.0, 1.0, 1.0, 1.0, 0.875, 1.0, 0.625, 1.0, 0.75, 1.0, 0.75, 1.0, 0.625, 1.0, 0.25, 1.0, 0.375, 1.0, 0.375, 1.0, 0.25, 1.0, 0.0, 1.0, 0.125, 1.0, 0.125, 1.0, 0.0, 1.0, 0.875, 1.0, 1.0, 1.0, 1.0, 1.0, 0.875, 1.0, 0.625, 1.0, 0.75, 1.0, 0.75, 1.0, 0.625, 1.0, 0.5, 1.0, 0.625, 1.0, 0.625, 1.0, 0.5, 1.0, 0.375, 1.0, 0.5, 1.0, 0.5, 1.0, 0.375, 1.0, 0.25, 1.0, 0.375, 1.0, 0.375, 1.0, 0.25, 1.0, 0.75, 1.0, 0.875, 1.0, 0.875, 1.0, 0.75, 1.0, 0.125, 1.0, 0.25, 1.0, 0.25, 1.0, 0.125, 1.0, 0.125, 1.0, 0.25, 1.0, 0.25, 0.5, 0.125, 0.5, 0.25, 1.0, 0.375, 1.0, 0.375, 0.5, 0.25, 0.5, 0.375, 1.0, 0.5, 1.0, 0.5, 0.5, 0.375, 0.5, 0.5, 1.0, 0.625, 1.0, 0.625, 0.5, 0.5, 0.5, 0.625, 1.0, 0.75, 1.0, 0.75, 0.5, 0.625, 0.5, 0.75, 1.0, 0.875, 1.0, 0.875, 0.5, 0.75, 0.5, 0.875, 1.0, 1.0, 1.0, 1.0, 0.5, 0.875, 0.5, 0.125, 1.0, 0.25, 1.0, 0.25, 0.5, 0.125, 0.5, 0.25, 1.0, 0.375, 1.0, 0.375, 0.5, 0.25, 0.5, 0.375, 1.0, 0.5, 1.0, 0.5, 0.5, 0.375, 0.5, 0.5, 1.0, 0.625, 1.0, 0.625, 0.5, 0.5, 0.5, 0.625, 1.0, 0.75, 1.0, 0.75, 0.5, 0.625, 0.5, 0.75, 1.0, 0.875, 1.0, 0.875, 0.5, 0.75, 0.5, 0.875, 1.0, 1.0, 1.0, 1.0, 0.5, 0.875, 0.5, 0.125, 1.0, 0.25, 1.0, 0.25, 0.5, 0.125, 0.5, 0.25, 1.0, 0.375, 1.0, 0.375, 0.5, 0.25, 0.5, 0.375, 1.0, 0.5, 1.0, 0.5, 0.5, 0.375, 0.5, 0.5, 1.0, 0.625, 1.0, 0.625, 0.5, 0.5, 0.5, 0.625, 1.0, 0.75, 1.0, 0.75, 0.5, 0.625, 0.5, 0.75, 1.0, 0.875, 1.0, 0.875, 0.5, 0.75, 0.5, 0.875, 1.0, 1.0, 1.0, 1.0, 0.5, 0.875, 0.5, 0.125, 1.0, 0.25, 1.0, 0.25, 0.5, 0.125, 0.5, 0.25, 1.0, 0.375, 1.0, 0.375, 0.5, 0.25, 0.5, 0.375, 1.0, 0.5, 1.0, 0.5, 0.5, 0.375, 0.5, 0.5, 1.0, 0.625, 1.0, 0.625, 0.5, 0.5, 0.5, 0.625, 1.0, 0.75, 1.0, 0.75, 0.5, 0.625, 0.5, 0.75, 1.0, 0.875, 1.0, 0.875, 0.5, 0.75, 0.5, 0.875, 1.0, 1.0, 1.0, 1.0, 0.5, 0.875, 0.5, 0.125, 1.0, 0.25, 1.0, 0.25, 0.5, 0.125, 0.5, 0.25, 1.0, 0.375, 1.0, 0.375, 0.5, 0.25, 0.5, 0.375, 1.0, 0.5, 1.0, 0.5, 0.5, 0.375, 0.5, 0.5, 1.0, 0.625, 1.0, 0.625, 0.5, 0.5, 0.5, 0.625, 1.0, 0.75, 1.0, 0.75, 0.5, 0.625, 0.5, 0.75, 1.0, 0.875, 1.0, 0.875, 0.5, 0.75, 0.5, 0.875, 1.0, 1.0, 1.0, 1.0, 0.5, 0.875, 0.5])
me_cylinder_002.update()
me_cylinder_003 = bpy.data.meshes.new('Cylinder.003')
me_cylinder_003.from_pydata([(-11.69, 5.263, 7.691), (-11.69, 5.417, 9.453), (-11.18, 5.05, 7.691), (-11.07, 5.159, 9.453), (-10.96, 4.536, 7.691), (-10.81, 4.536, 9.453), (-11.18, 4.022, 7.691), (-11.07, 3.913, 9.453), (-11.69, 3.809, 7.691), (-11.69, 3.655, 9.453), (-12.2, 4.022, 7.691), (-12.31, 3.913, 9.453), (-12.42, 4.536, 7.691), (-12.57, 4.536, 9.453), (-12.2, 5.05, 7.691), (-12.31, 5.159, 9.453), (-11.69, 5.263, 6.21), (-11.69, 5.417, 7.973), (-11.18, 5.05, 6.21), (-11.07, 5.159, 7.973), (-10.96, 4.536, 6.21), (-10.81, 4.536, 7.973), (-11.18, 4.022, 6.21), (-11.07, 3.913, 7.973), (-11.69, 3.809, 6.21), (-11.69, 3.655, 7.973), (-12.2, 4.022, 6.21), (-12.31, 3.913, 7.973), (-12.42, 4.536, 6.21), (-12.57, 4.536, 7.973), (-12.2, 5.05, 6.21), (-12.31, 5.159, 7.973), (-11.69, 5.293, 7.648), (-11.16, 5.071, 7.648), (-10.93, 4.536, 7.648), (-11.16, 4.001, 7.648), (-11.69, 3.779, 7.648), (-12.23, 4.001, 7.648), (-12.45, 4.536, 7.648), (-12.23, 5.071, 7.648), (-11.69, 5.327, 7.974), (-12.25, 3.977, 7.974), (-10.9, 4.536, 7.974), (-11.13, 5.096, 7.974), (-12.25, 5.096, 7.974), (-12.48, 4.536, 7.974), (-11.69, 3.745, 7.974), (-11.13, 3.977, 7.974), (-11.69, 5.263, 4.728), (-11.69, 5.417, 6.491), (-11.18, 5.05, 4.728), (-11.07, 5.159, 6.491), (-10.96, 4.536, 4.728), (-10.81, 4.536, 6.491), (-11.18, 4.022, 4.728), (-11.07, 3.913, 6.491), (-11.69, 3.809, 4.728), (-11.69, 3.655, 6.491), (-12.2, 4.022, 4.728), (-12.31, 3.913, 6.491), (-12.42, 4.536, 4.728), (-12.57, 4.536, 6.491), (-12.2, 5.05, 4.728), (-12.31, 5.159, 6.491), (-11.69, 5.293, 6.166), (-11.16, 5.071, 6.166), (-10.93, 4.536, 6.166), (-11.16, 4.001, 6.166), (-11.69, 3.779, 6.166), (-12.23, 4.001, 6.166), (-12.45, 4.536, 6.166), (-12.23, 5.071, 6.166), (-11.69, 5.327, 6.492), (-12.25, 3.977, 6.492), (-10.9, 4.536, 6.492), (-11.13, 5.096, 6.492), (-12.25, 5.096, 6.492), (-12.48, 4.536, 6.492), (-11.69, 3.745, 6.492), (-11.13, 3.977, 6.492), (-11.69, 5.263, 3.247), (-11.69, 5.417, 5.009), (-11.18, 5.05, 3.247), (-11.07, 5.159, 5.009), (-10.96, 4.536, 3.247), (-10.81, 4.536, 5.009), (-11.18, 4.022, 3.247), (-11.07, 3.913, 5.009), (-11.69, 3.809, 3.247), (-11.69, 3.655, 5.009), (-12.2, 4.022, 3.247), (-12.31, 3.913, 5.009), (-12.42, 4.536, 3.247), (-12.57, 4.536, 5.009), (-12.2, 5.05, 3.247), (-12.31, 5.159, 5.009), (-11.69, 5.293, 4.685), (-11.16, 5.071, 4.685), (-10.93, 4.536, 4.685), (-11.16, 4.001, 4.685), (-11.69, 3.779, 4.685), (-12.23, 4.001, 4.685), (-12.45, 4.536, 4.685), (-12.23, 5.071, 4.685), (-11.69, 5.327, 5.011), (-12.25, 3.977, 5.011), (-10.9, 4.536, 5.011), (-11.13, 5.096, 5.011), (-12.25, 5.096, 5.011), (-12.48, 4.536, 5.011), (-11.69, 3.745, 5.011), (-11.13, 3.977, 5.011), (-11.69, 5.263, 1.765), (-11.69, 5.417, 3.527), (-11.18, 5.05, 1.765), (-11.07, 5.159, 3.527), (-10.96, 4.536, 1.765), (-10.81, 4.536, 3.527), (-11.18, 4.022, 1.765), (-11.07, 3.913, 3.527), (-11.69, 3.809, 1.765), (-11.69, 3.655, 3.527), (-12.2, 4.022, 1.765), (-12.31, 3.913, 3.527), (-12.42, 4.536, 1.765), (-12.57, 4.536, 3.527), (-12.2, 5.05, 1.765), (-12.31, 5.159, 3.527), (-11.69, 5.293, 3.202), (-11.16, 5.071, 3.202), (-10.93, 4.536, 3.202), (-11.16, 4.001, 3.202), (-11.69, 3.779, 3.202), (-12.23, 4.001, 3.202), (-12.45, 4.536, 3.202), (-12.23, 5.071, 3.202), (-11.69, 5.327, 3.528), (-12.25, 3.977, 3.528), (-10.9, 4.536, 3.528), (-11.13, 5.096, 3.528), (-12.25, 5.096, 3.528), (-12.48, 4.536, 3.528), (-11.69, 3.745, 3.528), (-11.13, 3.977, 3.528), (-11.69, 5.263, 0.2832), (-11.69, 5.417, 2.046), (-11.18, 5.05, 0.2832), (-11.07, 5.159, 2.046), (-10.96, 4.536, 0.2832), (-10.81, 4.536, 2.046), (-11.18, 4.022, 0.2832), (-11.07, 3.913, 2.046), (-11.69, 3.809, 0.2832), (-11.69, 3.655, 2.046), (-12.2, 4.022, 0.2832), (-12.31, 3.913, 2.046), (-12.42, 4.536, 0.2832), (-12.57, 4.536, 2.046), (-12.2, 5.05, 0.2832), (-12.31, 5.159, 2.046), (-11.69, 5.293, 1.721), (-11.16, 5.071, 1.721), (-10.93, 4.536, 1.721), (-11.16, 4.001, 1.721), (-11.69, 3.779, 1.721), (-12.23, 4.001, 1.721), (-12.45, 4.536, 1.721), (-12.23, 5.071, 1.721), (-11.69, 5.327, 2.047), (-12.25, 3.977, 2.047), (-10.9, 4.536, 2.047), (-11.13, 5.096, 2.047), (-12.25, 5.096, 2.047), (-12.48, 4.536, 2.047), (-11.69, 3.745, 2.047), (-11.13, 3.977, 2.047)], [], [(0, 1, 3, 2), (2, 3, 5, 4), (4, 5, 7, 6), (6, 7, 9, 8), (8, 9, 11, 10), (10, 11, 13, 12), (3, 1, 15, 13, 11, 9, 7, 5), (12, 13, 15, 14), (14, 15, 1, 0), (16, 17, 19, 18), (18, 19, 21, 20), (20, 21, 23, 22), (22, 23, 25, 24), (24, 25, 27, 26), (26, 27, 29, 28), (46, 47, 35, 36), (28, 29, 31, 30), (30, 31, 17, 16), (32, 39, 14, 0), (44, 45, 38, 39), (42, 43, 33, 34), (41, 46, 36, 37), (40, 44, 39, 32), (43, 40, 32, 33), (47, 42, 34, 35), (45, 41, 37, 38), (17, 31, 44, 40), (19, 17, 40, 43), (23, 21, 42, 47), (25, 23, 47, 46), (27, 25, 46, 41), (29, 27, 41, 45), (21, 19, 43, 42), (31, 29, 45, 44), (48, 49, 51, 50), (50, 51, 53, 52), (52, 53, 55, 54), (54, 55, 57, 56), (56, 57, 59, 58), (58, 59, 61, 60), (78, 79, 67, 68), (60, 61, 63, 62), (62, 63, 49, 48), (64, 71, 30, 16), (76, 77, 70, 71), (74, 75, 65, 66), (73, 78, 68, 69), (72, 76, 71, 64), (75, 72, 64, 65), (79, 74, 66, 67), (77, 73, 69, 70), (49, 63, 76, 72), (51, 49, 72, 75), (55, 53, 74, 79), (57, 55, 79, 78), (59, 57, 78, 73), (61, 59, 73, 77), (53, 51, 75, 74), (63, 61, 77, 76), (80, 81, 83, 82), (82, 83, 85, 84), (84, 85, 87, 86), (86, 87, 89, 88), (88, 89, 91, 90), (90, 91, 93, 92), (110, 111, 99, 100), (92, 93, 95, 94), (94, 95, 81, 80), (96, 103, 62, 48), (108, 109, 102, 103), (106, 107, 97, 98), (105, 110, 100, 101), (104, 108, 103, 96), (107, 104, 96, 97), (111, 106, 98, 99), (109, 105, 101, 102), (81, 95, 108, 104), (83, 81, 104, 107), (87, 85, 106, 111), (89, 87, 111, 110), (91, 89, 110, 105), (93, 91, 105, 109), (85, 83, 107, 106), (95, 93, 109, 108), (112, 113, 115, 114), (114, 115, 117, 116), (116, 117, 119, 118), (118, 119, 121, 120), (120, 121, 123, 122), (122, 123, 125, 124), (142, 143, 131, 132), (124, 125, 127, 126), (126, 127, 113, 112), (128, 135, 94, 80), (140, 141, 134, 135), (138, 139, 129, 130), (137, 142, 132, 133), (136, 140, 135, 128), (139, 136, 128, 129), (143, 138, 130, 131), (141, 137, 133, 134), (113, 127, 140, 136), (115, 113, 136, 139), (119, 117, 138, 143), (121, 119, 143, 142), (123, 121, 142, 137), (125, 123, 137, 141), (117, 115, 139, 138), (127, 125, 141, 140), (144, 145, 147, 146), (146, 147, 149, 148), (148, 149, 151, 150), (150, 151, 153, 152), (152, 153, 155, 154), (154, 155, 157, 156), (174, 175, 163, 164), (156, 157, 159, 158), (158, 159, 145, 144), (144, 146, 148, 150, 152, 154, 156, 158), (160, 167, 126, 112), (172, 173, 166, 167), (170, 171, 161, 162), (169, 174, 164, 165), (168, 172, 167, 160), (171, 168, 160, 161), (175, 170, 162, 163), (173, 169, 165, 166), (145, 159, 172, 168), (147, 145, 168, 171), (151, 149, 170, 175), (153, 151, 175, 174), (155, 153, 174, 169), (157, 155, 169, 173), (149, 147, 171, 170), (159, 157, 173, 172), (39, 38, 12, 14), (38, 37, 10, 12), (37, 36, 8, 10), (36, 35, 6, 8), (35, 34, 4, 6), (34, 33, 2, 4), (33, 32, 0, 2), (71, 70, 28, 30), (70, 69, 26, 28), (69, 68, 24, 26), (68, 67, 22, 24), (67, 66, 20, 22), (66, 65, 18, 20), (65, 64, 16, 18), (103, 102, 60, 62), (102, 101, 58, 60), (101, 100, 56, 58), (100, 99, 54, 56), (99, 98, 52, 54), (98, 97, 50, 52), (97, 96, 48, 50), (135, 134, 92, 94), (134, 133, 90, 92), (133, 132, 88, 90), (132, 131, 86, 88), (131, 130, 84, 86), (130, 129, 82, 84), (129, 128, 80, 82), (167, 166, 124, 126), (166, 165, 122, 124), (165, 164, 120, 122), (164, 163, 118, 120), (163, 162, 116, 118), (162, 161, 114, 116), (161, 160, 112, 114)])
_uv = me_cylinder_003.uv_layers.new(name='UVMap')
_uv.uv.foreach_set('vector', [1.0, 0.5, 1.0, 1.0, 0.875, 1.0, 0.875, 0.5, 0.875, 0.5, 0.875, 1.0, 0.75, 1.0, 0.75, 0.5, 0.75, 0.5, 0.75, 1.0, 0.625, 1.0, 0.625, 0.5, 0.625, 0.5, 0.625, 1.0, 0.5, 1.0, 0.5, 0.5, 0.5, 0.5, 0.5, 1.0, 0.375, 1.0, 0.375, 0.5, 0.375, 0.5, 0.375, 1.0, 0.25, 1.0, 0.25, 0.5, 0.4197, 0.4197, 0.25, 0.49, 0.08029, 0.4197, 0.01, 0.25, 0.08029, 0.08029, 0.25, 0.01, 0.4197, 0.08029, 0.49, 0.25, 0.25, 0.5, 0.25, 1.0, 0.125, 1.0, 0.125, 0.5, 0.125, 0.5, 0.125, 1.0, 0.0, 1.0, 0.0, 0.5, 1.0, 0.5, 1.0, 1.0, 0.875, 1.0, 0.875, 0.5, 0.875, 0.5, 0.875, 1.0, 0.75, 1.0, 0.75, 0.5, 0.75, 0.5, 0.75, 1.0, 0.625, 1.0, 0.625, 0.5, 0.625, 0.5, 0.625, 1.0, 0.5, 1.0, 0.5, 0.5, 0.5, 0.5, 0.5, 1.0, 0.375, 1.0, 0.375, 0.5, 0.375, 0.5, 0.375, 1.0, 0.25, 1.0, 0.25, 0.5, 0.5, 1.0, 0.625, 1.0, 0.625, 1.0, 0.5, 1.0, 0.25, 0.5, 0.25, 1.0, 0.125, 1.0, 0.125, 0.5, 0.125, 0.5, 0.125, 1.0, 0.0, 1.0, 0.0, 0.5, 0.0, 1.0, 0.125, 1.0, 0.125, 0.5, 0.0, 0.5, 0.125, 1.0, 0.25, 1.0, 0.25, 1.0, 0.125, 1.0, 0.75, 1.0, 0.875, 1.0, 0.875, 1.0, 0.75, 1.0, 0.375, 1.0, 0.5, 1.0, 0.5, 1.0, 0.375, 1.0, 0.0, 1.0, 0.125, 1.0, 0.125, 1.0, 0.0, 1.0, 0.875, 1.0, 1.0, 1.0, 1.0, 1.0, 0.875, 1.0, 0.625, 1.0, 0.75, 1.0, 0.75, 1.0, 0.625, 1.0, 0.25, 1.0, 0.375, 1.0, 0.375, 1.0, 0.25, 1.0, 0.0, 1.0, 0.125, 1.0, 0.125, 1.0, 0.0, 1.0, 0.875, 1.0, 1.0, 1.0, 1.0, 1.0, 0.875, 1.0, 0.625, 1.0, 0.75, 1.0, 0.75, 1.0, 0.625, 1.0, 0.5, 1.0, 0.625, 1.0, 0.625, 1.0, 0.5, 1.0, 0.375, 1.0, 0.5, 1.0, 0.5, 1.0, 0.375, 1.0, 0.25, 1.0, 0.375, 1.0, 0.375, 1.0, 0.25, 1.0, 0.75, 1.0, 0.875, 1.0, 0.875, 1.0, 0.75, 1.0, 0.125, 1.0, 0.25, 1.0, 0.25, 1.0, 0.125, 1.0, 1.0, 0.5, 1.0, 1.0, 0.875, 1.0, 0.875, 0.5, 0.875, 0.5, 0.875, 1.0, 0.75, 1.0, 0.75, 0.5, 0.75, 0.5, 0.75, 1.0, 0.625, 1.0, 0.625, 0.5, 0.625, 0.5, 0.625, 1.0, 0.5, 1.0, 0.5, 0.5, 0.5, 0.5, 0.5, 1.0, 0.375, 1.0, 0.375, 0.5, 0.375, 0.5, 0.375, 1.0, 0.25, 1.0, 0.25, 0.5, 0.5, 1.0, 0.625, 1.0, 0.625, 1.0, 0.5, 1.0, 0.25, 0.5, 0.25, 1.0, 0.125, 1.0, 0.125, 0.5, 0.125, 0.5, 0.125, 1.0, 0.0, 1.0, 0.0, 0.5, 0.0, 1.0, 0.125, 1.0, 0.125, 0.5, 0.0, 0.5, 0.125, 1.0, 0.25, 1.0, 0.25, 1.0, 0.125, 1.0, 0.75, 1.0, 0.875, 1.0, 0.875, 1.0, 0.75, 1.0, 0.375, 1.0, 0.5, 1.0, 0.5, 1.0, 0.375, 1.0, 0.0, 1.0, 0.125, 1.0, 0.125, 1.0, 0.0, 1.0, 0.875, 1.0, 1.0, 1.0, 1.0, 1.0, 0.875, 1.0, 0.625, 1.0, 0.75, 1.0, 0.75, 1.0, 0.625, 1.0, 0.25, 1.0, 0.375, 1.0, 0.375, 1.0, 0.25, 1.0, 0.0, 1.0, 0.125, 1.0, 0.125, 1.0, 0.0, 1.0, 0.875, 1.0, 1.0, 1.0, 1.0, 1.0, 0.875, 1.0, 0.625, 1.0, 0.75, 1.0, 0.75, 1.0, 0.625, 1.0, 0.5, 1.0, 0.625, 1.0, 0.625, 1.0, 0.5, 1.0, 0.375, 1.0, 0.5, 1.0, 0.5, 1.0, 0.375, 1.0, 0.25, 1.0, 0.375, 1.0, 0.375, 1.0, 0.25, 1.0, 0.75, 1.0, 0.875, 1.0, 0.875, 1.0, 0.75, 1.0, 0.125, 1.0, 0.25, 1.0, 0.25, 1.0, 0.125, 1.0, 1.0, 0.5, 1.0, 1.0, 0.875, 1.0, 0.875, 0.5, 0.875, 0.5, 0.875, 1.0, 0.75, 1.0, 0.75, 0.5, 0.75, 0.5, 0.75, 1.0, 0.625, 1.0, 0.625, 0.5, 0.625, 0.5, 0.625, 1.0, 0.5, 1.0, 0.5, 0.5, 0.5, 0.5, 0.5, 1.0, 0.375, 1.0, 0.375, 0.5, 0.375, 0.5, 0.375, 1.0, 0.25, 1.0, 0.25, 0.5, 0.5, 1.0, 0.625, 1.0, 0.625, 1.0, 0.5, 1.0, 0.25, 0.5, 0.25, 1.0, 0.125, 1.0, 0.125, 0.5, 0.125, 0.5, 0.125, 1.0, 0.0, 1.0, 0.0, 0.5, 0.0, 1.0, 0.125, 1.0, 0.125, 0.5, 0.0, 0.5, 0.125, 1.0, 0.25, 1.0, 0.25, 1.0, 0.125, 1.0, 0.75, 1.0, 0.875, 1.0, 0.875, 1.0, 0.75, 1.0, 0.375, 1.0, 0.5, 1.0, 0.5, 1.0, 0.375, 1.0, 0.0, 1.0, 0.125, 1.0, 0.125, 1.0, 0.0, 1.0, 0.875, 1.0, 1.0, 1.0, 1.0, 1.0, 0.875, 1.0, 0.625, 1.0, 0.75, 1.0, 0.75, 1.0, 0.625, 1.0, 0.25, 1.0, 0.375, 1.0, 0.375, 1.0, 0.25, 1.0, 0.0, 1.0, 0.125, 1.0, 0.125, 1.0, 0.0, 1.0, 0.875, 1.0, 1.0, 1.0, 1.0, 1.0, 0.875, 1.0, 0.625, 1.0, 0.75, 1.0, 0.75, 1.0, 0.625, 1.0, 0.5, 1.0, 0.625, 1.0, 0.625, 1.0, 0.5, 1.0, 0.375, 1.0, 0.5, 1.0, 0.5, 1.0, 0.375, 1.0, 0.25, 1.0, 0.375, 1.0, 0.375, 1.0, 0.25, 1.0, 0.75, 1.0, 0.875, 1.0, 0.875, 1.0, 0.75, 1.0, 0.125, 1.0, 0.25, 1.0, 0.25, 1.0, 0.125, 1.0, 1.0, 0.5, 1.0, 1.0, 0.875, 1.0, 0.875, 0.5, 0.875, 0.5, 0.875, 1.0, 0.75, 1.0, 0.75, 0.5, 0.75, 0.5, 0.75, 1.0, 0.625, 1.0, 0.625, 0.5, 0.625, 0.5, 0.625, 1.0, 0.5, 1.0, 0.5, 0.5, 0.5, 0.5, 0.5, 1.0, 0.375, 1.0, 0.375, 0.5, 0.375, 0.5, 0.375, 1.0, 0.25, 1.0, 0.25, 0.5, 0.5, 1.0, 0.625, 1.0, 0.625, 1.0, 0.5, 1.0, 0.25, 0.5, 0.25, 1.0, 0.125, 1.0, 0.125, 0.5, 0.125, 0.5, 0.125, 1.0, 0.0, 1.0, 0.0, 0.5, 0.0, 1.0, 0.125, 1.0, 0.125, 0.5, 0.0, 0.5, 0.125, 1.0, 0.25, 1.0, 0.25, 1.0, 0.125, 1.0, 0.75, 1.0, 0.875, 1.0, 0.875, 1.0, 0.75, 1.0, 0.375, 1.0, 0.5, 1.0, 0.5, 1.0, 0.375, 1.0, 0.0, 1.0, 0.125, 1.0, 0.125, 1.0, 0.0, 1.0, 0.875, 1.0, 1.0, 1.0, 1.0, 1.0, 0.875, 1.0, 0.625, 1.0, 0.75, 1.0, 0.75, 1.0, 0.625, 1.0, 0.25, 1.0, 0.375, 1.0, 0.375, 1.0, 0.25, 1.0, 0.0, 1.0, 0.125, 1.0, 0.125, 1.0, 0.0, 1.0, 0.875, 1.0, 1.0, 1.0, 1.0, 1.0, 0.875, 1.0, 0.625, 1.0, 0.75, 1.0, 0.75, 1.0, 0.625, 1.0, 0.5, 1.0, 0.625, 1.0, 0.625, 1.0, 0.5, 1.0, 0.375, 1.0, 0.5, 1.0, 0.5, 1.0, 0.375, 1.0, 0.25, 1.0, 0.375, 1.0, 0.375, 1.0, 0.25, 1.0, 0.75, 1.0, 0.875, 1.0, 0.875, 1.0, 0.75, 1.0, 0.125, 1.0, 0.25, 1.0, 0.25, 1.0, 0.125, 1.0, 1.0, 0.5, 1.0, 1.0, 0.875, 1.0, 0.875, 0.5, 0.875, 0.5, 0.875, 1.0, 0.75, 1.0, 0.75, 0.5, 0.75, 0.5, 0.75, 1.0, 0.625, 1.0, 0.625, 0.5, 0.625, 0.5, 0.625, 1.0, 0.5, 1.0, 0.5, 0.5, 0.5, 0.5, 0.5, 1.0, 0.375, 1.0, 0.375, 0.5, 0.375, 0.5, 0.375, 1.0, 0.25, 1.0, 0.25, 0.5, 0.5, 1.0, 0.625, 1.0, 0.625, 1.0, 0.5, 1.0, 0.25, 0.5, 0.25, 1.0, 0.125, 1.0, 0.125, 0.5, 0.125, 0.5, 0.125, 1.0, 0.0, 1.0, 0.0, 0.5, 0.75, 0.49, 0.9197, 0.4197, 0.99, 0.25, 0.9197, 0.08029, 0.75, 0.01, 0.5803, 0.08029, 0.51, 0.25, 0.5803, 0.4197, 0.0, 1.0, 0.125, 1.0, 0.125, 0.5, 0.0, 0.5, 0.125, 1.0, 0.25, 1.0, 0.25, 1.0, 0.125, 1.0, 0.75, 1.0, 0.875, 1.0, 0.875, 1.0, 0.75, 1.0, 0.375, 1.0, 0.5, 1.0, 0.5, 1.0, 0.375, 1.0, 0.0, 1.0, 0.125, 1.0, 0.125, 1.0, 0.0, 1.0, 0.875, 1.0, 1.0, 1.0, 1.0, 1.0, 0.875, 1.0, 0.625, 1.0, 0.75, 1.0, 0.75, 1.0, 0.625, 1.0, 0.25, 1.0, 0.375, 1.0, 0.375, 1.0, 0.25, 1.0, 0.0, 1.0, 0.125, 1.0, 0.125, 1.0, 0.0, 1.0, 0.875, 1.0, 1.0, 1.0, 1.0, 1.0, 0.875, 1.0, 0.625, 1.0, 0.75, 1.0, 0.75, 1.0, 0.625, 1.0, 0.5, 1.0, 0.625, 1.0, 0.625, 1.0, 0.5, 1.0, 0.375, 1.0, 0.5, 1.0, 0.5, 1.0, 0.375, 1.0, 0.25, 1.0, 0.375, 1.0, 0.375, 1.0, 0.25, 1.0, 0.75, 1.0, 0.875, 1.0, 0.875, 1.0, 0.75, 1.0, 0.125, 1.0, 0.25, 1.0, 0.25, 1.0, 0.125, 1.0, 0.125, 1.0, 0.25, 1.0, 0.25, 0.5, 0.125, 0.5, 0.25, 1.0, 0.375, 1.0, 0.375, 0.5, 0.25, 0.5, 0.375, 1.0, 0.5, 1.0, 0.5, 0.5, 0.375, 0.5, 0.5, 1.0, 0.625, 1.0, 0.625, 0.5, 0.5, 0.5, 0.625, 1.0, 0.75, 1.0, 0.75, 0.5, 0.625, 0.5, 0.75, 1.0, 0.875, 1.0, 0.875, 0.5, 0.75, 0.5, 0.875, 1.0, 1.0, 1.0, 1.0, 0.5, 0.875, 0.5, 0.125, 1.0, 0.25, 1.0, 0.25, 0.5, 0.125, 0.5, 0.25, 1.0, 0.375, 1.0, 0.375, 0.5, 0.25, 0.5, 0.375, 1.0, 0.5, 1.0, 0.5, 0.5, 0.375, 0.5, 0.5, 1.0, 0.625, 1.0, 0.625, 0.5, 0.5, 0.5, 0.625, 1.0, 0.75, 1.0, 0.75, 0.5, 0.625, 0.5, 0.75, 1.0, 0.875, 1.0, 0.875, 0.5, 0.75, 0.5, 0.875, 1.0, 1.0, 1.0, 1.0, 0.5, 0.875, 0.5, 0.125, 1.0, 0.25, 1.0, 0.25, 0.5, 0.125, 0.5, 0.25, 1.0, 0.375, 1.0, 0.375, 0.5, 0.25, 0.5, 0.375, 1.0, 0.5, 1.0, 0.5, 0.5, 0.375, 0.5, 0.5, 1.0, 0.625, 1.0, 0.625, 0.5, 0.5, 0.5, 0.625, 1.0, 0.75, 1.0, 0.75, 0.5, 0.625, 0.5, 0.75, 1.0, 0.875, 1.0, 0.875, 0.5, 0.75, 0.5, 0.875, 1.0, 1.0, 1.0, 1.0, 0.5, 0.875, 0.5, 0.125, 1.0, 0.25, 1.0, 0.25, 0.5, 0.125, 0.5, 0.25, 1.0, 0.375, 1.0, 0.375, 0.5, 0.25, 0.5, 0.375, 1.0, 0.5, 1.0, 0.5, 0.5, 0.375, 0.5, 0.5, 1.0, 0.625, 1.0, 0.625, 0.5, 0.5, 0.5, 0.625, 1.0, 0.75, 1.0, 0.75, 0.5, 0.625, 0.5, 0.75, 1.0, 0.875, 1.0, 0.875, 0.5, 0.75, 0.5, 0.875, 1.0, 1.0, 1.0, 1.0, 0.5, 0.875, 0.5, 0.125, 1.0, 0.25, 1.0, 0.25, 0.5, 0.125, 0.5, 0.25, 1.0, 0.375, 1.0, 0.375, 0.5, 0.25, 0.5, 0.375, 1.0, 0.5, 1.0, 0.5, 0.5, 0.375, 0.5, 0.5, 1.0, 0.625, 1.0, 0.625, 0.5, 0.5, 0.5, 0.625, 1.0, 0.75, 1.0, 0.75, 0.5, 0.625, 0.5, 0.75, 1.0, 0.875, 1.0, 0.875, 0.5, 0.75, 0.5, 0.875, 1.0, 1.0, 1.0, 1.0, 0.5, 0.875, 0.5])
me_cylinder_003.update()
lat_lattice = bpy.data.lattices.new('Lattice')
lat_lattice.points_v = 7
lat_lattice.points.foreach_set('co_deform', [-0.5, -0.5104, -0.4009, 0.5, -0.5104, -0.4009, -0.5, -0.3577, -0.2781, 0.5, -0.3577, -0.2781, -0.5, -0.2115, -0.107, 0.5, -0.2115, -0.107, -0.5, -0.07223, 0.1124, 0.5, -0.07223, 0.1124, -0.5, 0.05953, 0.38, 0.5, 0.05953, 0.38, -0.5, 0.1831, 0.6958, 0.5, 0.1831, 0.6958, -0.5, 0.2978, 1.059, 0.5, 0.2978, 1.059, -0.5, -0.5147, 0.5888, 0.5, -0.5147, 0.5888, -0.5, -0.3644, 0.7078, 0.5, -0.3644, 0.7078, -0.5, -0.2205, 0.8756, 0.5, -0.2205, 0.8756, -0.5, -0.08273, 1.093, 0.5, -0.08273, 1.093, -0.5, 0.05047, 1.364, 0.5, 0.05047, 1.364, -0.5, 0.1831, 1.696, 0.5, 0.1831, 1.696, -0.5, 0.2978, 2.059, 0.5, 0.2978, 2.059])
lat_lattice_001 = bpy.data.lattices.new('Lattice.001')
lat_lattice_001.points_v = 7
lat_lattice_001.points.foreach_set('co_deform', [-0.5, -0.5, -0.5, 0.5, -0.5, -0.5, -0.5, -0.3333, -0.5, 0.5, -0.3333, -0.5, -0.5, -0.1667, -0.5, 0.5, -0.1667, -0.5, -0.5, 2.98e-08, -0.5, 0.5, 2.98e-08, -0.5, -0.5, 0.1667, -0.5, 0.5, 0.1667, -0.5, -0.5, 0.3333, -0.5, 0.5, 0.3333, -0.5, -0.5, 0.5, -0.5, 0.5, 0.5, -0.5, -0.5, -0.5, 0.5, 0.5, -0.5, 0.5, -0.5, -0.3333, 0.5, 0.5, -0.3333, 0.5, -0.5, -0.1667, 0.5, 0.5, -0.1667, 0.5, -0.5, 2.98e-08, 0.5, 0.5, 2.98e-08, 0.5, -0.5, 0.1667, 0.5, 0.5, 0.1667, 0.5, -0.5, 0.3333, 0.5, 0.5, 0.3333, 0.5, -0.5, 0.5, 0.5, 0.5, 0.5, 0.5])
lat_lattice_002 = bpy.data.lattices.new('Lattice.002')
lat_lattice_002.points_v = 7
lat_lattice_002.points.foreach_set('co_deform', [-0.5, -0.5, -0.5, 0.5, -0.5, -0.5, -0.5, -0.3333, -0.5, 0.5, -0.3333, -0.5, -0.5, -0.1667, -0.5, 0.5, -0.1667, -0.5, -0.5, 2.98e-08, -0.5, 0.5, 2.98e-08, -0.5, -0.5, 0.1667, -0.5, 0.5, 0.1667, -0.5, -0.5, 0.3333, -0.5, 0.5, 0.3333, -0.5, -0.5, 0.5, -0.5, 0.5, 0.5, -0.5, -0.5, -0.5, 0.5, 0.5, -0.5, 0.5, -0.5, -0.3333, 0.5, 0.5, -0.3333, 0.5, -0.5, -0.1667, 0.5, 0.5, -0.1667, 0.5, -0.5, 2.98e-08, 0.5, 0.5, 2.98e-08, 0.5, -0.5, 0.1667, 0.5, 0.5, 0.1667, 0.5, -0.5, 0.3333, 0.5, 0.5, 0.3333, 0.5, -0.5, 0.5, 0.5, 0.5, 0.5, 0.5])

# ---- objects
ob_light = bpy.data.objects.new('Light', light_light)
ob_camera = bpy.data.objects.new('Camera', cam_camera)
ob_empty = bpy.data.objects.new('Empty', None)
ob_empty_001 = bpy.data.objects.new('Empty.001', None)
ob_empty_002 = bpy.data.objects.new('Empty.002', None)
ob_cube = bpy.data.objects.new('Cube', me_cube_001)
ob_pilar = bpy.data.objects.new('pilar', me_cylinder)
ob_t1 = bpy.data.objects.new('t1', me_plane)
ob_t2 = bpy.data.objects.new('t2', me_plane_001)
ob_sotao = bpy.data.objects.new('sotao', me_cube)
ob_telhas = bpy.data.objects.new('telhas', me_cylinder_005)
ob_lattice = bpy.data.objects.new('Lattice', lat_lattice)
ob_tel = bpy.data.objects.new('tel', me_cylinder_001)
ob_lattice_001 = bpy.data.objects.new('Lattice.001', lat_lattice_001)
ob_telhas_001 = bpy.data.objects.new('telhas.001', me_cylinder_002)
ob_lattice_002 = bpy.data.objects.new('Lattice.002', lat_lattice_002)
ob_telhas_002 = bpy.data.objects.new('telhas.002', me_cylinder_003)

# ---- transforms, parenting, visibility, modifiers, constraints
ob_light.location = (4.076, 1.005, 5.904)
ob_light.rotation_euler = (0.6503, 0.05522, 1.866)
ob_light.lock_rotations_4d = False
ob_light.empty_display_type = 'ARROWS'
ob_light.color = (0.0, 0.0, 0.0, 0.0)
ob_light.lineart.crease_threshold = 0.0
ob_camera.location = (7.359, -6.926, 4.958)
ob_camera.rotation_euler = (1.109, 0.0, 0.8149)
ob_camera.lock_rotations_4d = False
ob_camera.empty_display_type = 'ARROWS'
ob_camera.color = (0.0, 0.0, 0.0, 0.0)
ob_camera.display_type = 'WIRE'
ob_camera.lineart.crease_threshold = 0.0
ob_empty.location = (-0.2515, 0.0, 5.807)
ob_empty.rotation_euler = (1.571, -0.0, -0.0)
ob_empty.scale = (6.426, 6.426, 6.426)
ob_empty.empty_display_type = 'IMAGE'
ob_empty.empty_display_size = 5.0
ob_empty.use_empty_image_alpha = True
ob_empty.color = (1.0, 1.0, 1.0, 0.75)
ob_empty_001.location = (-7.994e-17, -0.6189, 2.296)
ob_empty_001.rotation_euler = (1.571, -0.0, -1.571)
ob_empty_001.scale = (3.997, 3.997, 3.997)
ob_empty_001.empty_display_type = 'IMAGE'
ob_empty_001.empty_display_size = 5.0
ob_empty_001.use_empty_image_alpha = True
ob_empty_001.color = (1.0, 1.0, 1.0, 0.75)
ob_empty_002.location = (0.2856, 1.962, 4.73)
ob_empty_002.rotation_euler = (1.571, 0.01398, -1.571)
ob_empty_002.scale = (7.113, 7.113, 7.113)
ob_empty_002.empty_display_type = 'IMAGE'
ob_empty_002.empty_display_size = 5.0
ob_cube.location = (0.0, 0.0, 0.0)
_m = ob_cube.modifiers.new('Mirror', 'MIRROR')
_m.use_clip = True
ob_pilar.location = (0.0, 0.0, 0.0)
ob_pilar.scale = (1.0, 1.0, 2.0)
_m = ob_pilar.modifiers.new('Array', 'ARRAY')
_m.relative_offset_displace = (1.25, 0.0, 0.0)
_m = ob_pilar.modifiers.new('Mirror', 'MIRROR')
_m.use_axis = (True, True, False)
ob_t1.location = (0.0, 0.0, 2.774)
ob_t1.scale = (10.56, 10.56, 10.56)
_m = ob_t1.modifiers.new('Mirror', 'MIRROR')
ob_t2.location = (0.0, 0.0, 3.445)
ob_t2.scale = (10.56, 10.56, 10.56)
_m = ob_t2.modifiers.new('Mirror', 'MIRROR')
_m.use_clip = True
ob_sotao.location = (0.0, 0.0, 0.0)
_m = ob_sotao.modifiers.new('Mirror', 'MIRROR')
_m.use_clip = True
ob_telhas.location = (0.0, 0.0, 0.0)
ob_telhas.rotation_euler = (1.571, -0.0, 0.0)
_m = ob_telhas.modifiers.new('Lattice', 'LATTICE')
_m.object = ob_lattice
_m = ob_telhas.modifiers.new('Mirror', 'MIRROR')
_m.use_axis = (False, False, True)
_m = ob_telhas.modifiers.new('Array', 'ARRAY')
_m.count = 11
_m.use_relative_offset = False
_m.relative_offset_displace = (1.3, 0.0, 0.0)
ob_lattice.location = (-11.69, -4.856, 4.536)
ob_lattice.scale = (2.405, 10.56, 2.342)
ob_tel.location = (0.0, 0.0, 0.0)
ob_tel.rotation_euler = (1.571, -0.0, 0.0)
ob_lattice_001.location = (-11.69, -4.856, 4.536)
ob_lattice_001.scale = (2.405, 10.56, 2.342)
ob_telhas_001.location = (0.0, 0.0, 0.0)
ob_telhas_001.rotation_euler = (1.571, -0.0, 0.0)
_m = ob_telhas_001.modifiers.new('Lattice', 'LATTICE')
_m.object = ob_lattice_001
ob_lattice_002.location = (-11.69, -4.856, 4.536)
ob_lattice_002.scale = (2.405, 10.56, 2.342)
ob_telhas_002.location = (0.0, 0.0, 0.0)
ob_telhas_002.rotation_euler = (1.571, -0.0, 0.0)
_m = ob_telhas_002.modifiers.new('Lattice', 'LATTICE')
_m.object = ob_lattice_002

# ---- collection membership
col_collection.objects.link(ob_light)
col_collection.objects.link(ob_camera)
col_ref_img.objects.link(ob_empty)
col_ref_img.objects.link(ob_empty_001)
col_ref_img.objects.link(ob_empty_002)
col_casa.objects.link(ob_cube)
col_casa.objects.link(ob_pilar)
col_casa.objects.link(ob_t1)
col_casa.objects.link(ob_t2)
col_casa.objects.link(ob_sotao)
col_casa.objects.link(ob_telhas)
col_casa.objects.link(ob_lattice)
col_casa.objects.link(ob_tel)
col_telattice.objects.link(ob_lattice_001)
col_telattice.objects.link(ob_telhas_001)
col_telattice_001.objects.link(ob_lattice_002)
col_telattice_001.objects.link(ob_telhas_002)

# ---- scene / render settings (as saved in the file)
scene.camera = ob_camera
scene.frame_start = 1; scene.frame_end = 250; scene.frame_set(27)
scene.render.engine = 'BLENDER_EEVEE_NEXT'
bpy.context.view_layer.update()

